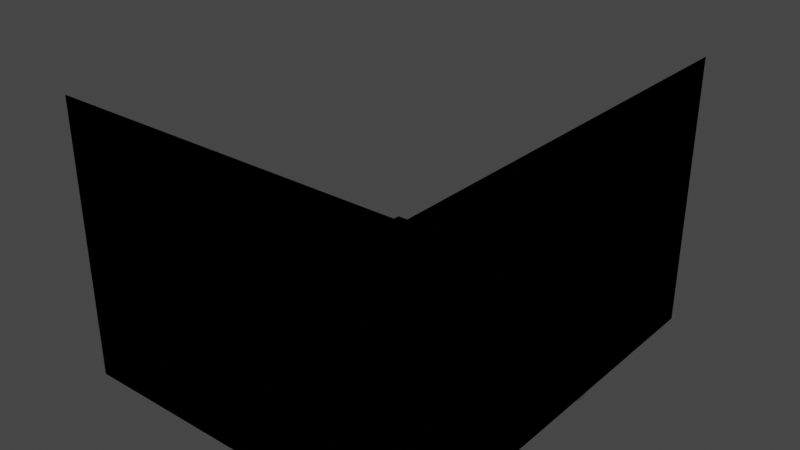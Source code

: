 # Source: room.blend  (saved by Blender 3.3.6; exported with 4.5.12 LTS)
import bpy
from mathutils import Matrix  # noqa: F401  (used for matrix-valued properties, if any)

bpy.ops.wm.read_factory_settings(use_empty=True)
scene = bpy.context.scene
scene.name = 'Scene'

# ---- collections
col_collection = bpy.data.collections.new('Collection'); scene.collection.children.link(col_collection)

# ---- materials (node trees are filled in below, after node groups)
mat_material = bpy.data.materials.new('Material')
mat_material.alpha_threshold = 0.0
mat_material.use_transparent_shadow = False
mat_material.roughness = 0.5
mat_material.line_color = (0.0, 0.0, 0.0, 1.0)

# ---- material node trees
mat_material.use_nodes = True; mat_material.node_tree.nodes.clear()
_N = mat_material.node_tree.nodes; _L = mat_material.node_tree.links
n0 = _N.new('ShaderNodeOutputMaterial'); n0.name = 'Material Output'; n0.location = (300, 300)
n1 = _N.new('ShaderNodeBsdfPrincipled'); n1.name = 'Principled BSDF'; n1.location = (10, 300)
n1.distribution = 'GGX'
n1.subsurface_method = 'RANDOM_WALK_SKIN'
n1.inputs[3].default_value = 1.45
n1.inputs[27].default_value = (0.0, 0.0, 0.0, 1.0)
n1.inputs[28].default_value = 1.0
_L.new(n1.outputs[0], n0.inputs[0])
n0.is_active_output = True

# ---- world
world_world = bpy.data.worlds.new('World'); scene.world = world_world
world_world.use_nodes = True; world_world.node_tree.nodes.clear()
_N = world_world.node_tree.nodes; _L = world_world.node_tree.links
n0 = _N.new('ShaderNodeOutputWorld'); n0.name = 'World Output'; n0.location = (300, 300)
n1 = _N.new('ShaderNodeBackground'); n1.name = 'Background'; n1.location = (10, 300)
n1.inputs[0].default_value = (0.05088, 0.05088, 0.05088, 1.0)
_L.new(n1.outputs[0], n0.inputs[0])
n0.is_active_output = True
world_world.color = (0.05088, 0.05088, 0.05088)
world_world.use_sun_shadow = False
world_world.sun_shadow_jitter_overblur = 0.0

# ---- lights
light_point = bpy.data.lights.new('Point', 'POINT')
light_point.color = (1.0, 0.9059, 0.5066)
light_point.transmission_factor = 0.0
light_point.energy = 597.2
light_point.shadow_soft_size = 0.25
light_point.shadow_maximum_resolution = 0.006
light_point.use_absolute_resolution = True
light_point_001 = bpy.data.lights.new('Point.001', 'POINT')
light_point_001.color = (1.0, 0.9059, 0.5066)
light_point_001.transmission_factor = 0.0
light_point_001.energy = 597.2
light_point_001.shadow_soft_size = 0.25
light_point_001.shadow_maximum_resolution = 0.006
light_point_001.use_absolute_resolution = True

# ---- meshes
me_cube = bpy.data.meshes.new('Cube')
me_cube.from_pydata([(2.039, 2.854, 3.392), (2.039, 2.854, -0.003742), (2.039, -2.39, 3.392), (2.039, -2.39, -0.003742), (-2.385, 2.854, -0.003742), (-2.385, -2.39, 3.392), (-2.385, -2.39, -0.003742), (-2.385, 2.854, -0.003742), (-2.385, -2.39, -0.003742), (2.039, 2.854, -0.003742), (2.039, 2.854, 3.392), (-2.385, -2.39, 3.392), (2.039, -2.39, 3.392), (2.039, -2.39, -0.003742), (-2.385, -2.39, -0.003742), (-2.385, -2.39, 3.392), (2.039, -2.39, 3.392), (2.039, -2.39, -0.003742)], [], [(3, 6, 5, 2), (4, 6, 3, 1), (1, 3, 2, 0), (13, 12, 16, 17), (7, 9, 13, 8), (9, 10, 12, 13), (0, 2, 12, 10), (1, 0, 10, 9), (6, 4, 7, 8), (2, 5, 11, 12), (5, 6, 8, 11), (4, 1, 9, 7), (17, 16, 15, 14), (8, 13, 17, 14), (12, 11, 15, 16), (11, 8, 14, 15)])
_uv = me_cube.uv_layers.new(name='UVMap')
_uv.uv.foreach_set('vector', [0.375, 0.75, 0.375, 1.0, 0.625, 1.0, 0.625, 0.75, 0.125, 0.5, 0.125, 0.75, 0.375, 0.75, 0.375, 0.5, 0.375, 0.5, 0.375, 0.75, 0.625, 0.75, 0.625, 0.5, 0.375, 0.75, 0.625, 0.75, 0.625, 0.75, 0.375, 0.75, 0.125, 0.5, 0.375, 0.5, 0.375, 0.75, 0.125, 0.75, 0.375, 0.5, 0.625, 0.5, 0.625, 0.75, 0.375, 0.75, 0.625, 0.5, 0.625, 0.75, 0.625, 0.75, 0.625, 0.5, 0.375, 0.5, 0.625, 0.5, 0.625, 0.5, 0.375, 0.5, 0.125, 0.75, 0.125, 0.5, 0.125, 0.5, 0.125, 0.75, 0.625, 0.75, 0.625, 1.0, 0.625, 1.0, 0.625, 0.75, 0.625, 1.0, 0.375, 1.0, 0.375, 1.0, 0.625, 1.0, 0.125, 0.5, 0.375, 0.5, 0.375, 0.5, 0.125, 0.5, 0.375, 0.75, 0.625, 0.75, 0.625, 1.0, 0.375, 1.0, 0.125, 0.75, 0.375, 0.75, 0.375, 0.75, 0.125, 0.75, 0.625, 0.75, 0.625, 1.0, 0.625, 1.0, 0.625, 0.75, 0.625, 1.0, 0.375, 1.0, 0.375, 1.0, 0.625, 1.0])
me_cube.materials.append(mat_material)
me_cube.use_mirror_vertex_groups = False
me_cube.update()
me_cube_001 = bpy.data.meshes.new('Cube.001')
me_cube_001.from_pydata([(-0.4369, 0.04478, -0.5468), (-0.4369, 0.04478, 0.4545), (-0.4369, 1.136, -0.5468), (-0.4369, 1.136, 0.4545), (0.654, 0.04478, -0.5468), (0.654, 0.04478, 0.4545), (0.654, 1.136, -0.5468), (0.654, 1.136, 0.4545), (-0.4369, 0.04478, -0.03655), (-0.4369, 1.136, -0.03655), (0.654, 1.136, -0.03655), (0.654, 0.04478, -0.03655), (-0.4369, 1.136, -0.1133), (0.654, 1.136, -0.1133), (0.654, 0.04478, -0.1133), (-0.4369, 0.04478, -0.1133), (-0.3278, 0.1525, -0.1085), (-0.3278, 0.1525, -0.04129), (0.5449, 0.1525, -0.04129), (0.5449, 1.028, -0.04129), (-0.3278, 1.028, -0.04129), (-0.3278, 1.028, -0.1085), (0.5449, 1.028, -0.1085), (0.5449, 0.1525, -0.1085), (-0.4369, 0.04478, 0.1929), (-0.4369, 1.136, 0.1929), (0.654, 1.136, 0.1929), (0.654, 0.04478, 0.1929), (-0.4369, 1.136, 0.2577), (0.654, 1.136, 0.2577), (0.654, 0.04478, 0.2577), (-0.4369, 0.04478, 0.2577), (-0.4369, 1.136, -0.2987), (0.654, 1.136, -0.2987), (0.654, 0.04478, -0.2987), (-0.4369, 0.04478, -0.2987), (-0.4369, 1.136, -0.3671), (0.654, 1.136, -0.3671), (0.654, 0.04478, -0.3671), (-0.4369, 0.04478, -0.3671), (-0.4369, 0.8484, -0.5468), (-0.4369, 0.8484, 0.4545), (0.654, 0.8484, -0.5468), (0.654, 0.8484, 0.4545), (0.654, 0.8484, -0.03655), (-0.4369, 0.8484, -0.03655), (-0.4369, 0.8484, -0.1133), (0.654, 0.8484, -0.1133), (0.5449, 0.7974, -0.04129), (-0.3278, 0.7974, -0.04129), (-0.3278, 0.7974, -0.1085), (0.5449, 0.7974, -0.1085), (0.654, 0.8484, 0.1929), (-0.4369, 0.8484, 0.1929), (-0.4369, 0.8484, 0.2577), (0.654, 0.8484, 0.2577), (0.654, 0.8484, -0.2987), (-0.4369, 0.8484, -0.2987), (-0.4369, 0.8484, -0.3671), (0.654, 0.8484, -0.3671), (-0.4369, 0.7916, -0.5468), (0.654, 0.7916, 0.4545), (0.654, 0.7916, -0.03655), (0.654, 0.7916, -0.1133), (0.5449, 0.7518, -0.04129), (0.5449, 0.7518, -0.1085), (0.654, 0.7916, 0.1929), (0.654, 0.7916, 0.2577), (0.654, 0.7916, -0.2987), (0.654, 0.7916, -0.3671), (-0.4369, 0.7916, 0.4545), (0.654, 0.7916, -0.5468), (-0.4369, 0.7916, -0.03655), (-0.4369, 0.7916, -0.1133), (-0.3278, 0.7518, -0.04129), (-0.3278, 0.7518, -0.1085), (-0.4369, 0.7916, 0.1929), (-0.4369, 0.7916, 0.2577), (-0.4369, 0.7916, -0.2987), (-0.4369, 0.7916, -0.3671), (-0.4369, 0.3034, -0.5468), (0.654, 0.3034, 0.4545), (0.654, 0.3034, -0.03655), (0.654, 0.3034, -0.1133), (0.5449, 0.36, -0.04129), (0.5449, 0.36, -0.1085), (0.654, 0.3034, 0.1929), (0.654, 0.3034, 0.2577), (0.654, 0.3034, -0.2987), (0.654, 0.3034, -0.3671), (-0.4369, 0.3034, 0.4545), (0.654, 0.3034, -0.5468), (-0.4369, 0.3034, -0.03655), (-0.4369, 0.3034, -0.1133), (-0.3278, 0.36, -0.04129), (-0.3278, 0.36, -0.1085), (-0.4369, 0.3034, 0.1929), (-0.4369, 0.3034, 0.2577), (-0.4369, 0.3034, -0.2987), (-0.4369, 0.3034, -0.3671), (-0.4369, 0.3613, 0.4545), (0.654, 0.3613, -0.5468), (-0.4369, 0.3613, -0.03655), (-0.4369, 0.3613, -0.1133), (-0.3278, 0.4065, -0.04129), (-0.3278, 0.4065, -0.1085), (-0.4369, 0.3613, 0.1929), (-0.4369, 0.3613, 0.2577), (-0.4369, 0.3613, -0.2987), (-0.4369, 0.3613, -0.3671), (-0.4369, 0.3613, -0.5468), (0.654, 0.3613, 0.4545), (0.654, 0.3613, -0.03655), (0.654, 0.3613, -0.1133), (0.5449, 0.4065, -0.04129), (0.5449, 0.4065, -0.1085), (0.654, 0.3613, 0.1929), (0.654, 0.3613, 0.2577), (0.654, 0.3613, -0.2987), (0.654, 0.3613, -0.3671), (-0.4718, 0.7916, 0.1929), (-0.4718, 0.8484, 0.1929), (-0.4718, 0.7916, 0.2577), (-0.4718, 0.8484, 0.2577), (-0.4718, 0.7916, -0.2987), (-0.4718, 0.8484, -0.2987), (-0.4718, 0.7916, -0.3671), (-0.4718, 0.8484, -0.3671), (-0.4718, 0.3034, -0.2987), (-0.4718, 0.3034, -0.3671), (-0.4718, 0.3034, 0.1929), (-0.4718, 0.3034, 0.2577), (-0.4718, 0.3613, 0.1929), (-0.4718, 0.3613, 0.2577), (-0.4718, 0.3613, -0.2987), (-0.4718, 0.3613, -0.3671), (-0.5044, 0.7916, 0.1929), (-0.5044, 0.8484, 0.1929), (-0.5044, 0.7916, 0.2577), (-0.5044, 0.8484, 0.2577), (-0.5044, 0.7916, -0.2987), (-0.5044, 0.8484, -0.2987), (-0.5044, 0.7916, -0.3671), (-0.5044, 0.8484, -0.3671), (-0.5044, 0.3034, -0.2987), (-0.5044, 0.3034, -0.3671), (-0.5044, 0.3034, 0.1929), (-0.5044, 0.3034, 0.2577), (-0.5044, 0.3613, 0.1929), (-0.5044, 0.3613, 0.2577), (-0.5044, 0.3613, -0.2987), (-0.5044, 0.3613, -0.3671), (-0.4718, 0.7914, 0.1929), (-0.4718, 0.7914, 0.2577), (-0.5044, 0.7914, 0.1929), (-0.5044, 0.7914, 0.2577), (-0.4718, 0.7931, -0.2987), (-0.4718, 0.7931, -0.3671), (-0.5044, 0.7931, -0.2987), (-0.5044, 0.7931, -0.3671), (-0.2604, 1.136, -0.5468), (-0.2604, 1.136, 0.4545), (-0.2604, 0.04478, -0.5468), (-0.2604, 0.04478, 0.4545), (-0.2604, 0.04478, -0.03655), (-0.2604, 1.136, -0.03655), (-0.2604, 1.136, -0.1133), (-0.2604, 0.04478, -0.1133), (-0.1866, 0.1525, -0.04129), (-0.1866, 1.028, -0.04129), (-0.1866, 1.028, -0.1085), (-0.1866, 0.1525, -0.1085), (-0.2604, 0.04478, 0.1929), (-0.2604, 1.136, 0.1929), (-0.2604, 1.136, 0.2577), (-0.2604, 0.04478, 0.2577), (-0.2604, 0.04478, -0.2987), (-0.2604, 1.136, -0.2987), (-0.2604, 1.136, -0.3671), (-0.2604, 0.04478, -0.3671), (-0.2604, 0.8484, 0.4545), (-0.2604, 0.8484, -0.5468), (-0.2604, 0.7916, 0.4545), (-0.2604, 0.7916, -0.5468), (-0.2604, 0.3034, 0.4545), (-0.2604, 0.3034, -0.5468), (-0.2604, 0.3613, -0.5468), (-0.2604, 0.3613, 0.4545), (0.5036, 1.136, 0.4545), (0.5036, 0.04478, -0.5468), (0.5036, 1.136, -0.03655), (0.5036, 1.136, -0.1133), (0.4246, 1.028, -0.04129), (0.4246, 1.028, -0.1085), (0.5036, 1.136, 0.1929), (0.5036, 1.136, 0.2577), (0.5036, 1.136, -0.2987), (0.5036, 1.136, -0.3671), (0.5036, 0.8484, 0.4545), (0.5036, 0.7916, 0.4545), (0.5036, 0.3034, 0.4545), (0.5036, 0.3613, 0.4545), (0.5036, 1.136, -0.5468), (0.5036, 0.04478, 0.4545), (0.5036, 0.04478, -0.03655), (0.5036, 0.04478, -0.1133), (0.4246, 0.1525, -0.04129), (0.4246, 0.1525, -0.1085), (0.5036, 0.04478, 0.1929), (0.5036, 0.04478, 0.2577), (0.5036, 0.04478, -0.2987), (0.5036, 0.04478, -0.3671), (0.5036, 0.8484, -0.5468), (0.5036, 0.7916, -0.5468), (0.5036, 0.3034, -0.5468), (0.5036, 0.3613, -0.5468), (0.3945, 1.136, -0.5468), (0.3945, 0.04478, 0.4545), (0.3945, 0.04478, -0.03655), (0.3945, 0.04478, -0.1133), (0.3373, 0.1525, -0.04129), (0.3373, 0.1525, -0.1085), (0.3945, 0.04478, 0.1929), (0.3945, 0.04478, 0.2577), (0.3945, 0.04478, -0.2987), (0.3945, 0.04478, -0.3671), (0.3945, 0.8484, -0.5468), (0.3945, 0.7916, -0.5468), (0.3945, 0.3034, -0.5468), (0.3945, 0.3613, -0.5468), (0.3945, 1.136, 0.4545), (0.3945, 0.04478, -0.5468), (0.3945, 1.136, -0.03655), (0.3945, 1.136, -0.1133), (0.3373, 1.028, -0.04129), (0.3373, 1.028, -0.1085), (0.3945, 1.136, 0.1929), (0.3945, 1.136, 0.2577), (0.3945, 1.136, -0.2987), (0.3945, 1.136, -0.3671), (0.3945, 0.8484, 0.4545), (0.3945, 0.7916, 0.4545), (0.3945, 0.3034, 0.4545), (0.3945, 0.3613, 0.4545), (-0.124, 1.136, -0.5468), (-0.124, 0.04478, 0.4545), (-0.124, 0.04478, -0.03655), (-0.124, 0.04478, -0.1133), (-0.07749, 0.1525, -0.04129), (-0.07749, 0.1525, -0.1085), (-0.124, 0.04478, 0.1929), (-0.124, 0.04478, 0.2577), (-0.124, 0.04478, -0.2987), (-0.124, 0.04478, -0.3671), (-0.124, 0.8484, -0.5468), (-0.124, 0.7916, -0.5468), (-0.124, 0.3034, -0.5468), (-0.124, 0.3613, -0.5468), (-0.124, 1.136, 0.4545), (-0.124, 0.04478, -0.5468), (-0.124, 1.136, -0.03655), (-0.124, 1.136, -0.1133), (-0.07749, 1.028, -0.04129), (-0.07749, 1.028, -0.1085), (-0.124, 1.136, 0.1929), (-0.124, 1.136, 0.2577), (-0.124, 1.136, -0.2987), (-0.124, 1.136, -0.3671), (-0.124, 0.8484, 0.4545), (-0.124, 0.7916, 0.4545), (-0.124, 0.3034, 0.4545), (-0.124, 0.3613, 0.4545), (-0.124, 0.8484, -0.688), (-0.2604, 0.8484, -0.688), (-0.124, 0.7916, -0.688), (-0.2604, 0.7916, -0.688), (-0.124, 0.3034, -0.688), (-0.2604, 0.3034, -0.688), (-0.124, 0.3613, -0.688), (-0.2604, 0.3613, -0.688), (0.5036, 0.3613, -0.688), (0.5036, 0.3034, -0.688), (0.5036, 0.8484, -0.688), (0.5036, 0.7916, -0.688), (0.3945, 0.8484, -0.688), (0.3945, 0.7916, -0.688), (0.3945, 0.3034, -0.688), (0.3945, 0.3613, -0.688)], [], [(53, 41, 3, 25), (194, 188, 7, 26), (86, 81, 5, 27), (172, 163, 1, 24), (214, 91, 4, 189), (184, 90, 1, 163), (45, 9, 20, 49), (166, 12, 21, 170), (164, 8, 17, 168), (205, 14, 23, 207), (57, 46, 12, 32), (196, 191, 13, 33), (88, 83, 14, 34), (176, 167, 15, 35), (171, 168, 17, 16), (85, 84, 18, 23), (193, 192, 19, 22), (50, 49, 20, 21), (82, 11, 18, 84), (47, 13, 22, 51), (93, 15, 16, 95), (190, 10, 19, 192), (175, 172, 24, 31), (87, 86, 27, 30), (195, 194, 26, 29), (54, 53, 25, 28), (45, 54, 28, 9), (190, 195, 29, 10), (82, 87, 30, 11), (164, 175, 31, 8), (179, 176, 35, 39), (89, 88, 34, 38), (197, 196, 33, 37), (58, 57, 32, 36), (40, 58, 36, 2), (202, 197, 37, 6), (91, 89, 38, 4), (162, 179, 39, 0), (6, 37, 59, 42), (60, 79, 58, 40), (77, 76, 120, 122), (37, 33, 56, 59), (10, 29, 55, 44), (72, 77, 54, 45), (76, 53, 121, 120), (29, 26, 52, 55), (12, 46, 50, 21), (63, 47, 51, 65), (10, 44, 48, 19), (75, 74, 49, 50), (22, 19, 48, 51), (33, 13, 47, 56), (78, 73, 46, 57), (72, 45, 49, 74), (161, 3, 41, 180), (202, 6, 42, 212), (26, 7, 43, 52), (76, 70, 41, 53), (106, 100, 70, 76), (102, 72, 74, 104), (108, 103, 73, 78), (105, 104, 74, 75), (113, 63, 65, 115), (107, 106, 76, 77), (102, 107, 77, 72), (109, 108, 78, 79), (110, 109, 79, 60), (42, 59, 69, 71), (59, 56, 68, 69), (44, 55, 67, 62), (55, 52, 66, 67), (46, 73, 75, 50), (44, 62, 64, 48), (51, 48, 64, 65), (56, 47, 63, 68), (180, 41, 70, 182), (212, 42, 71, 213), (52, 43, 61, 66), (0, 39, 99, 80), (39, 35, 98, 99), (8, 31, 97, 92), (31, 24, 96, 97), (14, 83, 85, 23), (16, 17, 94, 95), (35, 15, 93, 98), (8, 92, 94, 17), (24, 1, 90, 96), (101, 119, 89, 91), (119, 118, 88, 89), (112, 117, 87, 82), (117, 116, 86, 87), (103, 93, 95, 105), (112, 82, 84, 114), (115, 114, 84, 85), (118, 113, 83, 88), (187, 100, 90, 184), (215, 101, 91, 214), (116, 111, 81, 86), (66, 61, 111, 116), (213, 71, 101, 215), (182, 70, 100, 187), (68, 63, 113, 118), (65, 64, 114, 115), (62, 112, 114, 64), (73, 103, 105, 75), (67, 66, 116, 117), (62, 67, 117, 112), (69, 68, 118, 119), (71, 69, 119, 101), (80, 99, 109, 110), (99, 98, 128, 129), (92, 97, 107, 102), (108, 109, 135, 134), (83, 113, 115, 85), (95, 94, 104, 105), (98, 93, 103, 108), (92, 102, 104, 94), (96, 90, 100, 106), (129, 128, 144, 145), (149, 148, 154, 155), (120, 121, 137, 136), (126, 124, 140, 142), (106, 107, 133, 132), (54, 77, 122, 123), (97, 96, 130, 131), (57, 58, 127, 125), (96, 106, 132, 130), (79, 78, 124, 126), (107, 97, 131, 133), (98, 108, 134, 128), (78, 57, 125, 124), (109, 99, 129, 135), (58, 79, 126, 127), (53, 54, 123, 121), (142, 140, 141, 143), (138, 136, 137, 139), (145, 144, 150, 151), (147, 146, 148, 149), (123, 122, 138, 139), (131, 130, 146, 147), (124, 125, 141, 140), (130, 132, 148, 146), (127, 126, 142, 143), (133, 131, 147, 149), (125, 127, 143, 141), (128, 134, 150, 144), (121, 123, 139, 137), (135, 129, 145, 151), (122, 120, 136, 138), (134, 135, 157, 156), (152, 153, 155, 154), (133, 149, 155, 153), (132, 133, 153, 152), (148, 132, 152, 154), (156, 157, 159, 158), (135, 151, 159, 157), (151, 150, 158, 159), (150, 134, 156, 158), (269, 182, 187, 271), (60, 183, 186, 110), (110, 186, 185, 80), (271, 187, 184, 270), (40, 181, 183, 60), (268, 180, 182, 269), (2, 160, 181, 40), (258, 161, 180, 268), (259, 253, 179, 162), (2, 36, 178, 160), (36, 32, 177, 178), (253, 252, 176, 179), (246, 251, 175, 164), (9, 28, 174, 165), (28, 25, 173, 174), (251, 250, 172, 175), (9, 165, 169, 20), (21, 20, 169, 170), (249, 248, 168, 171), (252, 247, 167, 176), (32, 12, 166, 177), (15, 167, 171, 16), (246, 164, 168, 248), (261, 166, 170, 263), (270, 184, 163, 245), (80, 185, 162, 0), (250, 245, 163, 172), (25, 3, 161, 173), (27, 5, 203, 208), (81, 200, 203, 5), (13, 191, 193, 22), (11, 204, 206, 18), (34, 14, 205, 210), (23, 18, 206, 207), (30, 27, 208, 209), (11, 30, 209, 204), (38, 34, 210, 211), (4, 38, 211, 189), (7, 188, 198, 43), (43, 198, 199, 61), (111, 201, 200, 81), (61, 199, 201, 111), (227, 213, 215, 229), (227, 226, 284, 285), (215, 214, 281, 280), (216, 202, 212, 226), (216, 239, 197, 202), (239, 238, 196, 197), (232, 237, 195, 190), (237, 236, 194, 195), (232, 190, 192, 234), (235, 234, 192, 193), (238, 233, 191, 196), (219, 205, 207, 221), (228, 214, 189, 231), (236, 230, 188, 194), (264, 258, 230, 236), (256, 228, 231, 259), (247, 219, 221, 249), (266, 261, 233, 238), (263, 262, 234, 235), (260, 232, 234, 262), (265, 264, 236, 237), (260, 265, 237, 232), (267, 266, 238, 239), (244, 267, 239, 216), (244, 216, 226, 254), (254, 226, 227, 255), (257, 229, 228, 256), (255, 227, 229, 257), (208, 203, 217, 222), (200, 242, 217, 203), (191, 233, 235, 193), (204, 218, 220, 206), (210, 205, 219, 224), (207, 206, 220, 221), (209, 208, 222, 223), (204, 209, 223, 218), (211, 210, 224, 225), (189, 211, 225, 231), (188, 230, 240, 198), (198, 240, 241, 199), (201, 243, 242, 200), (199, 241, 243, 201), (183, 255, 257, 186), (256, 185, 277, 276), (183, 181, 273, 275), (160, 244, 254, 181), (160, 178, 267, 244), (178, 177, 266, 267), (165, 174, 265, 260), (174, 173, 264, 265), (165, 260, 262, 169), (170, 169, 262, 263), (177, 166, 261, 266), (167, 247, 249, 171), (185, 256, 259, 162), (173, 161, 258, 264), (222, 217, 245, 250), (242, 270, 245, 217), (233, 261, 263, 235), (218, 246, 248, 220), (224, 219, 247, 252), (221, 220, 248, 249), (223, 222, 250, 251), (218, 223, 251, 246), (225, 224, 252, 253), (231, 225, 253, 259), (230, 258, 268, 240), (240, 268, 269, 241), (243, 271, 270, 242), (241, 269, 271, 243), (287, 280, 281, 286), (284, 282, 283, 285), (279, 278, 276, 277), (273, 272, 274, 275), (226, 212, 282, 284), (186, 257, 278, 279), (212, 213, 283, 282), (228, 229, 287, 286), (257, 256, 276, 278), (213, 227, 285, 283), (254, 255, 274, 272), (214, 228, 286, 281), (181, 254, 272, 273), (229, 215, 280, 287), (185, 186, 279, 277), (255, 183, 275, 274)])
_uv = me_cube_001.uv_layers.new(name='UVMap')
_uv.uv.foreach_set('vector', [0.6003, 0.1842, 0.625, 0.1842, 0.625, 0.25, 0.6003, 0.25, 0.6003, 0.4655, 0.625, 0.4655, 0.625, 0.5, 0.6003, 0.5, 0.6003, 0.6907, 0.625, 0.6907, 0.625, 0.75, 0.6003, 0.75, 0.6003, 0.9596, 0.625, 0.9596, 0.625, 1.0, 0.6003, 1.0, 0.3405, 0.6907, 0.375, 0.6907, 0.375, 0.75, 0.3405, 0.75, 0.8346, 0.6907, 0.875, 0.6907, 0.875, 0.75, 0.8346, 0.75, 0.5375, 0.1842, 0.5375, 0.25, 0.5375, 0.25, 0.5375, 0.1842, 0.4481, 0.2904, 0.4481, 0.25, 0.4481, 0.25, 0.4481, 0.2904, 0.5375, 0.9596, 0.5375, 1.0, 0.5375, 1.0, 0.5375, 0.9596, 0.4481, 0.7845, 0.4481, 0.75, 0.4481, 0.75, 0.4481, 0.7845, 0.4238, 0.1842, 0.4481, 0.1842, 0.4481, 0.25, 0.4238, 0.25, 0.4238, 0.4655, 0.4481, 0.4655, 0.4481, 0.5, 0.4238, 0.5, 0.4238, 0.6907, 0.4481, 0.6907, 0.4481, 0.75, 0.4238, 0.75, 0.4238, 0.9596, 0.4481, 0.9596, 0.4481, 1.0, 0.4238, 1.0, 0.4481, 0.9596, 0.5375, 0.9596, 0.5375, 1.0, 0.4481, 1.0, 0.4481, 0.6907, 0.5375, 0.6907, 0.5375, 0.75, 0.4481, 0.75, 0.4481, 0.4655, 0.5375, 0.4655, 0.5375, 0.5, 0.4481, 0.5, 0.4481, 0.1842, 0.5375, 0.1842, 0.5375, 0.25, 0.4481, 0.25, 0.5375, 0.6907, 0.5375, 0.75, 0.5375, 0.75, 0.5375, 0.6907, 0.4481, 0.5658, 0.4481, 0.5, 0.4481, 0.5, 0.4481, 0.5658, 0.4481, 0.05926, 0.4481, 0.0, 0.4481, 0.0, 0.4481, 0.05926, 0.5375, 0.4655, 0.5375, 0.5, 0.5375, 0.5, 0.5375, 0.4655, 0.568, 0.9596, 0.6003, 0.9596, 0.6003, 1.0, 0.568, 1.0, 0.568, 0.6907, 0.6003, 0.6907, 0.6003, 0.75, 0.568, 0.75, 0.568, 0.4655, 0.6003, 0.4655, 0.6003, 0.5, 0.568, 0.5, 0.568, 0.1842, 0.6003, 0.1842, 0.6003, 0.25, 0.568, 0.25, 0.5375, 0.1842, 0.568, 0.1842, 0.568, 0.25, 0.5375, 0.25, 0.5375, 0.4655, 0.568, 0.4655, 0.568, 0.5, 0.5375, 0.5, 0.5375, 0.6907, 0.568, 0.6907, 0.568, 0.75, 0.5375, 0.75, 0.5375, 0.9596, 0.568, 0.9596, 0.568, 1.0, 0.5375, 1.0, 0.3983, 0.9596, 0.4238, 0.9596, 0.4238, 1.0, 0.3983, 1.0, 0.3983, 0.6907, 0.4238, 0.6907, 0.4238, 0.75, 0.3983, 0.75, 0.3983, 0.4655, 0.4238, 0.4655, 0.4238, 0.5, 0.3983, 0.5, 0.3983, 0.1842, 0.4238, 0.1842, 0.4238, 0.25, 0.3983, 0.25, 0.375, 0.1842, 0.3983, 0.1842, 0.3983, 0.25, 0.375, 0.25, 0.375, 0.4655, 0.3983, 0.4655, 0.3983, 0.5, 0.375, 0.5, 0.375, 0.6907, 0.3983, 0.6907, 0.3983, 0.75, 0.375, 0.75, 0.375, 0.9596, 0.3983, 0.9596, 0.3983, 1.0, 0.375, 1.0, 0.375, 0.5, 0.3983, 0.5, 0.3983, 0.5658, 0.375, 0.5658, 0.375, 0.1711, 0.3983, 0.1711, 0.3983, 0.1842, 0.375, 0.1842, 0.568, 0.1711, 0.6003, 0.1711, 0.6003, 0.1711, 0.568, 0.1711, 0.3983, 0.5, 0.4238, 0.5, 0.4238, 0.5658, 0.3983, 0.5658, 0.5375, 0.5, 0.568, 0.5, 0.568, 0.5658, 0.5375, 0.5658, 0.5375, 0.1711, 0.568, 0.1711, 0.568, 0.1842, 0.5375, 0.1842, 0.6003, 0.1711, 0.6003, 0.1842, 0.6003, 0.1842, 0.6003, 0.1711, 0.568, 0.5, 0.6003, 0.5, 0.6003, 0.5658, 0.568, 0.5658, 0.4481, 0.25, 0.4481, 0.1842, 0.4481, 0.1842, 0.4481, 0.25, 0.4481, 0.5789, 0.4481, 0.5658, 0.4481, 0.5658, 0.4481, 0.5789, 0.5375, 0.5, 0.5375, 0.5658, 0.5375, 0.5658, 0.5375, 0.5, 0.4481, 0.1711, 0.5375, 0.1711, 0.5375, 0.1842, 0.4481, 0.1842, 0.4481, 0.5, 0.5375, 0.5, 0.5375, 0.5658, 0.4481, 0.5658, 0.4238, 0.5, 0.4481, 0.5, 0.4481, 0.5658, 0.4238, 0.5658, 0.4238, 0.1711, 0.4481, 0.1711, 0.4481, 0.1842, 0.4238, 0.1842, 0.5375, 0.1711, 0.5375, 0.1842, 0.5375, 0.1842, 0.5375, 0.1711, 0.8346, 0.5, 0.875, 0.5, 0.875, 0.5658, 0.8346, 0.5658, 0.3405, 0.5, 0.375, 0.5, 0.375, 0.5658, 0.3405, 0.5658, 0.6003, 0.5, 0.625, 0.5, 0.625, 0.5658, 0.6003, 0.5658, 0.6003, 0.1711, 0.625, 0.1711, 0.625, 0.1842, 0.6003, 0.1842, 0.6003, 0.07253, 0.625, 0.07253, 0.625, 0.1711, 0.6003, 0.1711, 0.5375, 0.07253, 0.5375, 0.1711, 0.5375, 0.1711, 0.5375, 0.07253, 0.4238, 0.07253, 0.4481, 0.07253, 0.4481, 0.1711, 0.4238, 0.1711, 0.4481, 0.07253, 0.5375, 0.07253, 0.5375, 0.1711, 0.4481, 0.1711, 0.4481, 0.6775, 0.4481, 0.5789, 0.4481, 0.5789, 0.4481, 0.6775, 0.568, 0.07253, 0.6003, 0.07253, 0.6003, 0.1711, 0.568, 0.1711, 0.5375, 0.07253, 0.568, 0.07253, 0.568, 0.1711, 0.5375, 0.1711, 0.3983, 0.07253, 0.4238, 0.07253, 0.4238, 0.1711, 0.3983, 0.1711, 0.375, 0.07253, 0.3983, 0.07253, 0.3983, 0.1711, 0.375, 0.1711, 0.375, 0.5658, 0.3983, 0.5658, 0.3983, 0.5789, 0.375, 0.5789, 0.3983, 0.5658, 0.4238, 0.5658, 0.4238, 0.5789, 0.3983, 0.5789, 0.5375, 0.5658, 0.568, 0.5658, 0.568, 0.5789, 0.5375, 0.5789, 0.568, 0.5658, 0.6003, 0.5658, 0.6003, 0.5789, 0.568, 0.5789, 0.4481, 0.1842, 0.4481, 0.1711, 0.4481, 0.1711, 0.4481, 0.1842, 0.5375, 0.5658, 0.5375, 0.5789, 0.5375, 0.5789, 0.5375, 0.5658, 0.4481, 0.5658, 0.5375, 0.5658, 0.5375, 0.5789, 0.4481, 0.5789, 0.4238, 0.5658, 0.4481, 0.5658, 0.4481, 0.5789, 0.4238, 0.5789, 0.8346, 0.5658, 0.875, 0.5658, 0.875, 0.5789, 0.8346, 0.5789, 0.3405, 0.5658, 0.375, 0.5658, 0.375, 0.5789, 0.3405, 0.5789, 0.6003, 0.5658, 0.625, 0.5658, 0.625, 0.5789, 0.6003, 0.5789, 0.375, 0.0, 0.3983, 0.0, 0.3983, 0.05926, 0.375, 0.05926, 0.3983, 0.0, 0.4238, 0.0, 0.4238, 0.05926, 0.3983, 0.05926, 0.5375, 0.0, 0.568, 0.0, 0.568, 0.05926, 0.5375, 0.05926, 0.568, 0.0, 0.6003, 0.0, 0.6003, 0.05926, 0.568, 0.05926, 0.4481, 0.75, 0.4481, 0.6907, 0.4481, 0.6907, 0.4481, 0.75, 0.4481, 0.0, 0.5375, 0.0, 0.5375, 0.05926, 0.4481, 0.05926, 0.4238, 0.0, 0.4481, 0.0, 0.4481, 0.05926, 0.4238, 0.05926, 0.5375, 0.0, 0.5375, 0.05926, 0.5375, 0.05926, 0.5375, 0.0, 0.6003, 0.0, 0.625, 0.0, 0.625, 0.05926, 0.6003, 0.05926, 0.375, 0.6775, 0.3983, 0.6775, 0.3983, 0.6907, 0.375, 0.6907, 0.3983, 0.6775, 0.4238, 0.6775, 0.4238, 0.6907, 0.3983, 0.6907, 0.5375, 0.6775, 0.568, 0.6775, 0.568, 0.6907, 0.5375, 0.6907, 0.568, 0.6775, 0.6003, 0.6775, 0.6003, 0.6907, 0.568, 0.6907, 0.4481, 0.07253, 0.4481, 0.05926, 0.4481, 0.05926, 0.4481, 0.07253, 0.5375, 0.6775, 0.5375, 0.6907, 0.5375, 0.6907, 0.5375, 0.6775, 0.4481, 0.6775, 0.5375, 0.6775, 0.5375, 0.6907, 0.4481, 0.6907, 0.4238, 0.6775, 0.4481, 0.6775, 0.4481, 0.6907, 0.4238, 0.6907, 0.8346, 0.6775, 0.875, 0.6775, 0.875, 0.6907, 0.8346, 0.6907, 0.3405, 0.6775, 0.375, 0.6775, 0.375, 0.6907, 0.3405, 0.6907, 0.6003, 0.6775, 0.625, 0.6775, 0.625, 0.6907, 0.6003, 0.6907, 0.6003, 0.5789, 0.625, 0.5789, 0.625, 0.6775, 0.6003, 0.6775, 0.3405, 0.5789, 0.375, 0.5789, 0.375, 0.6775, 0.3405, 0.6775, 0.8346, 0.5789, 0.875, 0.5789, 0.875, 0.6775, 0.8346, 0.6775, 0.4238, 0.5789, 0.4481, 0.5789, 0.4481, 0.6775, 0.4238, 0.6775, 0.4481, 0.5789, 0.5375, 0.5789, 0.5375, 0.6775, 0.4481, 0.6775, 0.5375, 0.5789, 0.5375, 0.6775, 0.5375, 0.6775, 0.5375, 0.5789, 0.4481, 0.1711, 0.4481, 0.07253, 0.4481, 0.07253, 0.4481, 0.1711, 0.568, 0.5789, 0.6003, 0.5789, 0.6003, 0.6775, 0.568, 0.6775, 0.5375, 0.5789, 0.568, 0.5789, 0.568, 0.6775, 0.5375, 0.6775, 0.3983, 0.5789, 0.4238, 0.5789, 0.4238, 0.6775, 0.3983, 0.6775, 0.375, 0.5789, 0.3983, 0.5789, 0.3983, 0.6775, 0.375, 0.6775, 0.375, 0.05926, 0.3983, 0.05926, 0.3983, 0.07253, 0.375, 0.07253, 0.3983, 0.05926, 0.4238, 0.05926, 0.4238, 0.05926, 0.3983, 0.05926, 0.5375, 0.05926, 0.568, 0.05926, 0.568, 0.07253, 0.5375, 0.07253, 0.4238, 0.07253, 0.3983, 0.07253, 0.3983, 0.07253, 0.4238, 0.07253, 0.4481, 0.6907, 0.4481, 0.6775, 0.4481, 0.6775, 0.4481, 0.6907, 0.4481, 0.05926, 0.5375, 0.05926, 0.5375, 0.07253, 0.4481, 0.07253, 0.4238, 0.05926, 0.4481, 0.05926, 0.4481, 0.07253, 0.4238, 0.07253, 0.5375, 0.05926, 0.5375, 0.07253, 0.5375, 0.07253, 0.5375, 0.05926, 0.6003, 0.05926, 0.625, 0.05926, 0.625, 0.07253, 0.6003, 0.07253, 0.3983, 0.05926, 0.4238, 0.05926, 0.4238, 0.05926, 0.3983, 0.05926, 0.568, 0.07253, 0.6003, 0.07253, 0.6003, 0.07253, 0.568, 0.07253, 0.6003, 0.1711, 0.6003, 0.1842, 0.6003, 0.1842, 0.6003, 0.1711, 0.3983, 0.1711, 0.4238, 0.1711, 0.4238, 0.1711, 0.3983, 0.1711, 0.6003, 0.07253, 0.568, 0.07253, 0.568, 0.07253, 0.6003, 0.07253, 0.568, 0.1842, 0.568, 0.1711, 0.568, 0.1711, 0.568, 0.1842, 0.568, 0.05926, 0.6003, 0.05926, 0.6003, 0.05926, 0.568, 0.05926, 0.4238, 0.1842, 0.3983, 0.1842, 0.3983, 0.1842, 0.4238, 0.1842, 0.6003, 0.05926, 0.6003, 0.07253, 0.6003, 0.07253, 0.6003, 0.05926, 0.3983, 0.1711, 0.4238, 0.1711, 0.4238, 0.1711, 0.3983, 0.1711, 0.568, 0.07253, 0.568, 0.05926, 0.568, 0.05926, 0.568, 0.07253, 0.4238, 0.05926, 0.4238, 0.07253, 0.4238, 0.07253, 0.4238, 0.05926, 0.4238, 0.1711, 0.4238, 0.1842, 0.4238, 0.1842, 0.4238, 0.1711, 0.3983, 0.07253, 0.3983, 0.05926, 0.3983, 0.05926, 0.3983, 0.07253, 0.3983, 0.1842, 0.3983, 0.1711, 0.3983, 0.1711, 0.3983, 0.1842, 0.6003, 0.1842, 0.568, 0.1842, 0.568, 0.1842, 0.6003, 0.1842, 0.3983, 0.1711, 0.4238, 0.1711, 0.4238, 0.1842, 0.3983, 0.1842, 0.568, 0.1711, 0.6003, 0.1711, 0.6003, 0.1842, 0.568, 0.1842, 0.3983, 0.05926, 0.4238, 0.05926, 0.4238, 0.07253, 0.3983, 0.07253, 0.568, 0.05926, 0.6003, 0.05926, 0.6003, 0.07253, 0.568, 0.07253, 0.568, 0.1842, 0.568, 0.1711, 0.568, 0.1711, 0.568, 0.1842, 0.568, 0.05926, 0.6003, 0.05926, 0.6003, 0.05926, 0.568, 0.05926, 0.4238, 0.1711, 0.4238, 0.1842, 0.4238, 0.1842, 0.4238, 0.1711, 0.6003, 0.05926, 0.6003, 0.07253, 0.6003, 0.07253, 0.6003, 0.05926, 0.3983, 0.1842, 0.3983, 0.1711, 0.3983, 0.1711, 0.3983, 0.1842, 0.568, 0.07253, 0.568, 0.05926, 0.568, 0.05926, 0.568, 0.07253, 0.4238, 0.1842, 0.3983, 0.1842, 0.3983, 0.1842, 0.4238, 0.1842, 0.4238, 0.05926, 0.4238, 0.07253, 0.4238, 0.07253, 0.4238, 0.05926, 0.6003, 0.1842, 0.568, 0.1842, 0.568, 0.1842, 0.6003, 0.1842, 0.3983, 0.07253, 0.3983, 0.05926, 0.3983, 0.05926, 0.3983, 0.07253, 0.568, 0.1711, 0.6003, 0.1711, 0.6003, 0.1711, 0.568, 0.1711, 0.4238, 0.07253, 0.3983, 0.07253, 0.3983, 0.07253, 0.4238, 0.07253, 0.6003, 0.07253, 0.568, 0.07253, 0.568, 0.07253, 0.6003, 0.07253, 0.568, 0.07253, 0.568, 0.07253, 0.568, 0.07253, 0.568, 0.07253, 0.6003, 0.07253, 0.568, 0.07253, 0.568, 0.07253, 0.6003, 0.07253, 0.6003, 0.07253, 0.6003, 0.07253, 0.6003, 0.07253, 0.6003, 0.07253, 0.4238, 0.07253, 0.3983, 0.07253, 0.3983, 0.07253, 0.4238, 0.07253, 0.3983, 0.07253, 0.3983, 0.07253, 0.3983, 0.07253, 0.3983, 0.07253, 0.3983, 0.07253, 0.4238, 0.07253, 0.4238, 0.07253, 0.3983, 0.07253, 0.4238, 0.07253, 0.4238, 0.07253, 0.4238, 0.07253, 0.4238, 0.07253, 0.8033, 0.5789, 0.8346, 0.5789, 0.8346, 0.6775, 0.8033, 0.6775, 0.125, 0.5789, 0.1654, 0.5789, 0.1654, 0.6775, 0.125, 0.6775, 0.125, 0.6775, 0.1654, 0.6775, 0.1654, 0.6907, 0.125, 0.6907, 0.8033, 0.6775, 0.8346, 0.6775, 0.8346, 0.6907, 0.8033, 0.6907, 0.125, 0.5658, 0.1654, 0.5658, 0.1654, 0.5789, 0.125, 0.5789, 0.8033, 0.5658, 0.8346, 0.5658, 0.8346, 0.5789, 0.8033, 0.5789, 0.125, 0.5, 0.1654, 0.5, 0.1654, 0.5658, 0.125, 0.5658, 0.8033, 0.5, 0.8346, 0.5, 0.8346, 0.5658, 0.8033, 0.5658, 0.375, 0.9283, 0.3983, 0.9283, 0.3983, 0.9596, 0.375, 0.9596, 0.375, 0.25, 0.3983, 0.25, 0.3983, 0.2904, 0.375, 0.2904, 0.3983, 0.25, 0.4238, 0.25, 0.4238, 0.2904, 0.3983, 0.2904, 0.3983, 0.9283, 0.4238, 0.9283, 0.4238, 0.9596, 0.3983, 0.9596, 0.5375, 0.9283, 0.568, 0.9283, 0.568, 0.9596, 0.5375, 0.9596, 0.5375, 0.25, 0.568, 0.25, 0.568, 0.2904, 0.5375, 0.2904, 0.568, 0.25, 0.6003, 0.25, 0.6003, 0.2904, 0.568, 0.2904, 0.568, 0.9283, 0.6003, 0.9283, 0.6003, 0.9596, 0.568, 0.9596, 0.5375, 0.25, 0.5375, 0.2904, 0.5375, 0.2904, 0.5375, 0.25, 0.4481, 0.25, 0.5375, 0.25, 0.5375, 0.2904, 0.4481, 0.2904, 0.4481, 0.9283, 0.5375, 0.9283, 0.5375, 0.9596, 0.4481, 0.9596, 0.4238, 0.9283, 0.4481, 0.9283, 0.4481, 0.9596, 0.4238, 0.9596, 0.4238, 0.25, 0.4481, 0.25, 0.4481, 0.2904, 0.4238, 0.2904, 0.4481, 1.0, 0.4481, 0.9596, 0.4481, 0.9596, 0.4481, 1.0, 0.5375, 0.9283, 0.5375, 0.9596, 0.5375, 0.9596, 0.5375, 0.9283, 0.4481, 0.3217, 0.4481, 0.2904, 0.4481, 0.2904, 0.4481, 0.3217, 0.8033, 0.6907, 0.8346, 0.6907, 0.8346, 0.75, 0.8033, 0.75, 0.125, 0.6907, 0.1654, 0.6907, 0.1654, 0.75, 0.125, 0.75, 0.6003, 0.9283, 0.625, 0.9283, 0.625, 0.9596, 0.6003, 0.9596, 0.6003, 0.25, 0.625, 0.25, 0.625, 0.2904, 0.6003, 0.2904, 0.6003, 0.75, 0.625, 0.75, 0.625, 0.7845, 0.6003, 0.7845, 0.625, 0.6907, 0.6595, 0.6907, 0.6595, 0.75, 0.625, 0.75, 0.4481, 0.5, 0.4481, 0.4655, 0.4481, 0.4655, 0.4481, 0.5, 0.5375, 0.75, 0.5375, 0.7845, 0.5375, 0.7845, 0.5375, 0.75, 0.4238, 0.75, 0.4481, 0.75, 0.4481, 0.7845, 0.4238, 0.7845, 0.4481, 0.75, 0.5375, 0.75, 0.5375, 0.7845, 0.4481, 0.7845, 0.568, 0.75, 0.6003, 0.75, 0.6003, 0.7845, 0.568, 0.7845, 0.5375, 0.75, 0.568, 0.75, 0.568, 0.7845, 0.5375, 0.7845, 0.3983, 0.75, 0.4238, 0.75, 0.4238, 0.7845, 0.3983, 0.7845, 0.375, 0.75, 0.3983, 0.75, 0.3983, 0.7845, 0.375, 0.7845, 0.625, 0.5, 0.6595, 0.5, 0.6595, 0.5658, 0.625, 0.5658, 0.625, 0.5658, 0.6595, 0.5658, 0.6595, 0.5789, 0.625, 0.5789, 0.625, 0.6775, 0.6595, 0.6775, 0.6595, 0.6907, 0.625, 0.6907, 0.625, 0.5789, 0.6595, 0.5789, 0.6595, 0.6775, 0.625, 0.6775, 0.3155, 0.5789, 0.3405, 0.5789, 0.3405, 0.6775, 0.3155, 0.6775, 0.3155, 0.5789, 0.3155, 0.5658, 0.3155, 0.5658, 0.3155, 0.5789, 0.3405, 0.6775, 0.3405, 0.6907, 0.3405, 0.6907, 0.3405, 0.6775, 0.3155, 0.5, 0.3405, 0.5, 0.3405, 0.5658, 0.3155, 0.5658, 0.375, 0.4405, 0.3983, 0.4405, 0.3983, 0.4655, 0.375, 0.4655, 0.3983, 0.4405, 0.4238, 0.4405, 0.4238, 0.4655, 0.3983, 0.4655, 0.5375, 0.4405, 0.568, 0.4405, 0.568, 0.4655, 0.5375, 0.4655, 0.568, 0.4405, 0.6003, 0.4405, 0.6003, 0.4655, 0.568, 0.4655, 0.5375, 0.4405, 0.5375, 0.4655, 0.5375, 0.4655, 0.5375, 0.4405, 0.4481, 0.4405, 0.5375, 0.4405, 0.5375, 0.4655, 0.4481, 0.4655, 0.4238, 0.4405, 0.4481, 0.4405, 0.4481, 0.4655, 0.4238, 0.4655, 0.4481, 0.8095, 0.4481, 0.7845, 0.4481, 0.7845, 0.4481, 0.8095, 0.3155, 0.6907, 0.3405, 0.6907, 0.3405, 0.75, 0.3155, 0.75, 0.6003, 0.4405, 0.625, 0.4405, 0.625, 0.4655, 0.6003, 0.4655, 0.6003, 0.3217, 0.625, 0.3217, 0.625, 0.4405, 0.6003, 0.4405, 0.1967, 0.6907, 0.3155, 0.6907, 0.3155, 0.75, 0.1967, 0.75, 0.4481, 0.9283, 0.4481, 0.8095, 0.4481, 0.8095, 0.4481, 0.9283, 0.4238, 0.3217, 0.4481, 0.3217, 0.4481, 0.4405, 0.4238, 0.4405, 0.4481, 0.3217, 0.5375, 0.3217, 0.5375, 0.4405, 0.4481, 0.4405, 0.5375, 0.3217, 0.5375, 0.4405, 0.5375, 0.4405, 0.5375, 0.3217, 0.568, 0.3217, 0.6003, 0.3217, 0.6003, 0.4405, 0.568, 0.4405, 0.5375, 0.3217, 0.568, 0.3217, 0.568, 0.4405, 0.5375, 0.4405, 0.3983, 0.3217, 0.4238, 0.3217, 0.4238, 0.4405, 0.3983, 0.4405, 0.375, 0.3217, 0.3983, 0.3217, 0.3983, 0.4405, 0.375, 0.4405, 0.1967, 0.5, 0.3155, 0.5, 0.3155, 0.5658, 0.1967, 0.5658, 0.1967, 0.5658, 0.3155, 0.5658, 0.3155, 0.5789, 0.1967, 0.5789, 0.1967, 0.6775, 0.3155, 0.6775, 0.3155, 0.6907, 0.1967, 0.6907, 0.1967, 0.5789, 0.3155, 0.5789, 0.3155, 0.6775, 0.1967, 0.6775, 0.6003, 0.7845, 0.625, 0.7845, 0.625, 0.8095, 0.6003, 0.8095, 0.6595, 0.6907, 0.6845, 0.6907, 0.6845, 0.75, 0.6595, 0.75, 0.4481, 0.4655, 0.4481, 0.4405, 0.4481, 0.4405, 0.4481, 0.4655, 0.5375, 0.7845, 0.5375, 0.8095, 0.5375, 0.8095, 0.5375, 0.7845, 0.4238, 0.7845, 0.4481, 0.7845, 0.4481, 0.8095, 0.4238, 0.8095, 0.4481, 0.7845, 0.5375, 0.7845, 0.5375, 0.8095, 0.4481, 0.8095, 0.568, 0.7845, 0.6003, 0.7845, 0.6003, 0.8095, 0.568, 0.8095, 0.5375, 0.7845, 0.568, 0.7845, 0.568, 0.8095, 0.5375, 0.8095, 0.3983, 0.7845, 0.4238, 0.7845, 0.4238, 0.8095, 0.3983, 0.8095, 0.375, 0.7845, 0.3983, 0.7845, 0.3983, 0.8095, 0.375, 0.8095, 0.6595, 0.5, 0.6845, 0.5, 0.6845, 0.5658, 0.6595, 0.5658, 0.6595, 0.5658, 0.6845, 0.5658, 0.6845, 0.5789, 0.6595, 0.5789, 0.6595, 0.6775, 0.6845, 0.6775, 0.6845, 0.6907, 0.6595, 0.6907, 0.6595, 0.5789, 0.6845, 0.5789, 0.6845, 0.6775, 0.6595, 0.6775, 0.1654, 0.5789, 0.1967, 0.5789, 0.1967, 0.6775, 0.1654, 0.6775, 0.1967, 0.6907, 0.1654, 0.6907, 0.1654, 0.6907, 0.1967, 0.6907, 0.1654, 0.5789, 0.1654, 0.5658, 0.1654, 0.5658, 0.1654, 0.5789, 0.1654, 0.5, 0.1967, 0.5, 0.1967, 0.5658, 0.1654, 0.5658, 0.375, 0.2904, 0.3983, 0.2904, 0.3983, 0.3217, 0.375, 0.3217, 0.3983, 0.2904, 0.4238, 0.2904, 0.4238, 0.3217, 0.3983, 0.3217, 0.5375, 0.2904, 0.568, 0.2904, 0.568, 0.3217, 0.5375, 0.3217, 0.568, 0.2904, 0.6003, 0.2904, 0.6003, 0.3217, 0.568, 0.3217, 0.5375, 0.2904, 0.5375, 0.3217, 0.5375, 0.3217, 0.5375, 0.2904, 0.4481, 0.2904, 0.5375, 0.2904, 0.5375, 0.3217, 0.4481, 0.3217, 0.4238, 0.2904, 0.4481, 0.2904, 0.4481, 0.3217, 0.4238, 0.3217, 0.4481, 0.9596, 0.4481, 0.9283, 0.4481, 0.9283, 0.4481, 0.9596, 0.1654, 0.6907, 0.1967, 0.6907, 0.1967, 0.75, 0.1654, 0.75, 0.6003, 0.2904, 0.625, 0.2904, 0.625, 0.3217, 0.6003, 0.3217, 0.6003, 0.8095, 0.625, 0.8095, 0.625, 0.9283, 0.6003, 0.9283, 0.6845, 0.6907, 0.8033, 0.6907, 0.8033, 0.75, 0.6845, 0.75, 0.4481, 0.4405, 0.4481, 0.3217, 0.4481, 0.3217, 0.4481, 0.4405, 0.5375, 0.8095, 0.5375, 0.9283, 0.5375, 0.9283, 0.5375, 0.8095, 0.4238, 0.8095, 0.4481, 0.8095, 0.4481, 0.9283, 0.4238, 0.9283, 0.4481, 0.8095, 0.5375, 0.8095, 0.5375, 0.9283, 0.4481, 0.9283, 0.568, 0.8095, 0.6003, 0.8095, 0.6003, 0.9283, 0.568, 0.9283, 0.5375, 0.8095, 0.568, 0.8095, 0.568, 0.9283, 0.5375, 0.9283, 0.3983, 0.8095, 0.4238, 0.8095, 0.4238, 0.9283, 0.3983, 0.9283, 0.375, 0.8095, 0.3983, 0.8095, 0.3983, 0.9283, 0.375, 0.9283, 0.6845, 0.5, 0.8033, 0.5, 0.8033, 0.5658, 0.6845, 0.5658, 0.6845, 0.5658, 0.8033, 0.5658, 0.8033, 0.5789, 0.6845, 0.5789, 0.6845, 0.6775, 0.8033, 0.6775, 0.8033, 0.6907, 0.6845, 0.6907, 0.6845, 0.5789, 0.8033, 0.5789, 0.8033, 0.6775, 0.6845, 0.6775, 0.3155, 0.6775, 0.3405, 0.6775, 0.3405, 0.6907, 0.3155, 0.6907, 0.3155, 0.5658, 0.3405, 0.5658, 0.3405, 0.5789, 0.3155, 0.5789, 0.1654, 0.6775, 0.1967, 0.6775, 0.1967, 0.6907, 0.1654, 0.6907, 0.1654, 0.5658, 0.1967, 0.5658, 0.1967, 0.5789, 0.1654, 0.5789, 0.3155, 0.5658, 0.3405, 0.5658, 0.3405, 0.5658, 0.3155, 0.5658, 0.1654, 0.6775, 0.1967, 0.6775, 0.1967, 0.6775, 0.1654, 0.6775, 0.3405, 0.5658, 0.3405, 0.5789, 0.3405, 0.5789, 0.3405, 0.5658, 0.3155, 0.6907, 0.3155, 0.6775, 0.3155, 0.6775, 0.3155, 0.6907, 0.1967, 0.6775, 0.1967, 0.6907, 0.1967, 0.6907, 0.1967, 0.6775, 0.3405, 0.5789, 0.3155, 0.5789, 0.3155, 0.5789, 0.3405, 0.5789, 0.1967, 0.5658, 0.1967, 0.5789, 0.1967, 0.5789, 0.1967, 0.5658, 0.3405, 0.6907, 0.3155, 0.6907, 0.3155, 0.6907, 0.3405, 0.6907, 0.1654, 0.5658, 0.1967, 0.5658, 0.1967, 0.5658, 0.1654, 0.5658, 0.3155, 0.6775, 0.3405, 0.6775, 0.3405, 0.6775, 0.3155, 0.6775, 0.1654, 0.6907, 0.1654, 0.6775, 0.1654, 0.6775, 0.1654, 0.6907, 0.1967, 0.5789, 0.1654, 0.5789, 0.1654, 0.5789, 0.1967, 0.5789])
me_cube_001.update()
me_cube_002 = bpy.data.meshes.new('Cube.002')
me_cube_002.from_pydata([(-0.4369, 0.04478, -0.5468), (-0.4369, 0.04478, 0.4545), (-0.4369, 1.136, -0.5468), (-0.4369, 1.136, 0.4545), (0.654, 0.04478, -0.5468), (0.654, 0.04478, 0.4545), (0.654, 1.136, -0.5468), (0.654, 1.136, 0.4545), (-0.4369, 0.04478, -0.03655), (-0.4369, 1.136, -0.03655), (0.654, 1.136, -0.03655), (0.654, 0.04478, -0.03655), (-0.4369, 1.136, -0.1133), (0.654, 1.136, -0.1133), (0.654, 0.04478, -0.1133), (-0.4369, 0.04478, -0.1133), (-0.3278, 0.1525, -0.1085), (-0.3278, 0.1525, -0.04129), (0.5449, 0.1525, -0.04129), (0.5449, 1.028, -0.04129), (-0.3278, 1.028, -0.04129), (-0.3278, 1.028, -0.1085), (0.5449, 1.028, -0.1085), (0.5449, 0.1525, -0.1085), (-0.4369, 0.04478, 0.1929), (-0.4369, 1.136, 0.1929), (0.654, 1.136, 0.1929), (0.654, 0.04478, 0.1929), (-0.4369, 1.136, 0.2577), (0.654, 1.136, 0.2577), (0.654, 0.04478, 0.2577), (-0.4369, 0.04478, 0.2577), (-0.4369, 1.136, -0.2987), (0.654, 1.136, -0.2987), (0.654, 0.04478, -0.2987), (-0.4369, 0.04478, -0.2987), (-0.4369, 1.136, -0.3671), (0.654, 1.136, -0.3671), (0.654, 0.04478, -0.3671), (-0.4369, 0.04478, -0.3671), (-0.4369, 0.8484, -0.5468), (-0.4369, 0.8484, 0.4545), (0.654, 0.8484, -0.5468), (0.654, 0.8484, 0.4545), (0.654, 0.8484, -0.03655), (-0.4369, 0.8484, -0.03655), (-0.4369, 0.8484, -0.1133), (0.654, 0.8484, -0.1133), (0.5449, 0.7974, -0.04129), (-0.3278, 0.7974, -0.04129), (-0.3278, 0.7974, -0.1085), (0.5449, 0.7974, -0.1085), (0.654, 0.8484, 0.1929), (-0.4369, 0.8484, 0.1929), (-0.4369, 0.8484, 0.2577), (0.654, 0.8484, 0.2577), (0.654, 0.8484, -0.2987), (-0.4369, 0.8484, -0.2987), (-0.4369, 0.8484, -0.3671), (0.654, 0.8484, -0.3671), (-0.4369, 0.7916, -0.5468), (0.654, 0.7916, 0.4545), (0.654, 0.7916, -0.03655), (0.654, 0.7916, -0.1133), (0.5449, 0.7518, -0.04129), (0.5449, 0.7518, -0.1085), (0.654, 0.7916, 0.1929), (0.654, 0.7916, 0.2577), (0.654, 0.7916, -0.2987), (0.654, 0.7916, -0.3671), (-0.4369, 0.7916, 0.4545), (0.654, 0.7916, -0.5468), (-0.4369, 0.7916, -0.03655), (-0.4369, 0.7916, -0.1133), (-0.3278, 0.7518, -0.04129), (-0.3278, 0.7518, -0.1085), (-0.4369, 0.7916, 0.1929), (-0.4369, 0.7916, 0.2577), (-0.4369, 0.7916, -0.2987), (-0.4369, 0.7916, -0.3671), (-0.4369, 0.3034, -0.5468), (0.654, 0.3034, 0.4545), (0.654, 0.3034, -0.03655), (0.654, 0.3034, -0.1133), (0.5449, 0.36, -0.04129), (0.5449, 0.36, -0.1085), (0.654, 0.3034, 0.1929), (0.654, 0.3034, 0.2577), (0.654, 0.3034, -0.2987), (0.654, 0.3034, -0.3671), (-0.4369, 0.3034, 0.4545), (0.654, 0.3034, -0.5468), (-0.4369, 0.3034, -0.03655), (-0.4369, 0.3034, -0.1133), (-0.3278, 0.36, -0.04129), (-0.3278, 0.36, -0.1085), (-0.4369, 0.3034, 0.1929), (-0.4369, 0.3034, 0.2577), (-0.4369, 0.3034, -0.2987), (-0.4369, 0.3034, -0.3671), (-0.4369, 0.3613, 0.4545), (0.654, 0.3613, -0.5468), (-0.4369, 0.3613, -0.03655), (-0.4369, 0.3613, -0.1133), (-0.3278, 0.4065, -0.04129), (-0.3278, 0.4065, -0.1085), (-0.4369, 0.3613, 0.1929), (-0.4369, 0.3613, 0.2577), (-0.4369, 0.3613, -0.2987), (-0.4369, 0.3613, -0.3671), (-0.4369, 0.3613, -0.5468), (0.654, 0.3613, 0.4545), (0.654, 0.3613, -0.03655), (0.654, 0.3613, -0.1133), (0.5449, 0.4065, -0.04129), (0.5449, 0.4065, -0.1085), (0.654, 0.3613, 0.1929), (0.654, 0.3613, 0.2577), (0.654, 0.3613, -0.2987), (0.654, 0.3613, -0.3671), (-0.4718, 0.7916, 0.1929), (-0.4718, 0.8484, 0.1929), (-0.4718, 0.7916, 0.2577), (-0.4718, 0.8484, 0.2577), (-0.4718, 0.7916, -0.2987), (-0.4718, 0.8484, -0.2987), (-0.4718, 0.7916, -0.3671), (-0.4718, 0.8484, -0.3671), (-0.4718, 0.3034, -0.2987), (-0.4718, 0.3034, -0.3671), (-0.4718, 0.3034, 0.1929), (-0.4718, 0.3034, 0.2577), (-0.4718, 0.3613, 0.1929), (-0.4718, 0.3613, 0.2577), (-0.4718, 0.3613, -0.2987), (-0.4718, 0.3613, -0.3671), (-0.5044, 0.7916, 0.1929), (-0.5044, 0.8484, 0.1929), (-0.5044, 0.7916, 0.2577), (-0.5044, 0.8484, 0.2577), (-0.5044, 0.7916, -0.2987), (-0.5044, 0.8484, -0.2987), (-0.5044, 0.7916, -0.3671), (-0.5044, 0.8484, -0.3671), (-0.5044, 0.3034, -0.2987), (-0.5044, 0.3034, -0.3671), (-0.5044, 0.3034, 0.1929), (-0.5044, 0.3034, 0.2577), (-0.5044, 0.3613, 0.1929), (-0.5044, 0.3613, 0.2577), (-0.5044, 0.3613, -0.2987), (-0.5044, 0.3613, -0.3671), (-0.4718, 0.7914, 0.1929), (-0.4718, 0.7914, 0.2577), (-0.5044, 0.7914, 0.1929), (-0.5044, 0.7914, 0.2577), (-0.4718, 0.7931, -0.2987), (-0.4718, 0.7931, -0.3671), (-0.5044, 0.7931, -0.2987), (-0.5044, 0.7931, -0.3671), (-0.2604, 1.136, -0.5468), (-0.2604, 1.136, 0.4545), (-0.2604, 0.04478, -0.5468), (-0.2604, 0.04478, 0.4545), (-0.2604, 0.04478, -0.03655), (-0.2604, 1.136, -0.03655), (-0.2604, 1.136, -0.1133), (-0.2604, 0.04478, -0.1133), (-0.1866, 0.1525, -0.04129), (-0.1866, 1.028, -0.04129), (-0.1866, 1.028, -0.1085), (-0.1866, 0.1525, -0.1085), (-0.2604, 0.04478, 0.1929), (-0.2604, 1.136, 0.1929), (-0.2604, 1.136, 0.2577), (-0.2604, 0.04478, 0.2577), (-0.2604, 0.04478, -0.2987), (-0.2604, 1.136, -0.2987), (-0.2604, 1.136, -0.3671), (-0.2604, 0.04478, -0.3671), (-0.2604, 0.8484, 0.4545), (-0.2604, 0.8484, -0.5468), (-0.2604, 0.7916, 0.4545), (-0.2604, 0.7916, -0.5468), (-0.2604, 0.3034, 0.4545), (-0.2604, 0.3034, -0.5468), (-0.2604, 0.3613, -0.5468), (-0.2604, 0.3613, 0.4545), (0.5036, 1.136, 0.4545), (0.5036, 0.04478, -0.5468), (0.5036, 1.136, -0.03655), (0.5036, 1.136, -0.1133), (0.4246, 1.028, -0.04129), (0.4246, 1.028, -0.1085), (0.5036, 1.136, 0.1929), (0.5036, 1.136, 0.2577), (0.5036, 1.136, -0.2987), (0.5036, 1.136, -0.3671), (0.5036, 0.8484, 0.4545), (0.5036, 0.7916, 0.4545), (0.5036, 0.3034, 0.4545), (0.5036, 0.3613, 0.4545), (0.5036, 1.136, -0.5468), (0.5036, 0.04478, 0.4545), (0.5036, 0.04478, -0.03655), (0.5036, 0.04478, -0.1133), (0.4246, 0.1525, -0.04129), (0.4246, 0.1525, -0.1085), (0.5036, 0.04478, 0.1929), (0.5036, 0.04478, 0.2577), (0.5036, 0.04478, -0.2987), (0.5036, 0.04478, -0.3671), (0.5036, 0.8484, -0.5468), (0.5036, 0.7916, -0.5468), (0.5036, 0.3034, -0.5468), (0.5036, 0.3613, -0.5468), (0.3945, 1.136, -0.5468), (0.3945, 0.04478, 0.4545), (0.3945, 0.04478, -0.03655), (0.3945, 0.04478, -0.1133), (0.3373, 0.1525, -0.04129), (0.3373, 0.1525, -0.1085), (0.3945, 0.04478, 0.1929), (0.3945, 0.04478, 0.2577), (0.3945, 0.04478, -0.2987), (0.3945, 0.04478, -0.3671), (0.3945, 0.8484, -0.5468), (0.3945, 0.7916, -0.5468), (0.3945, 0.3034, -0.5468), (0.3945, 0.3613, -0.5468), (0.3945, 1.136, 0.4545), (0.3945, 0.04478, -0.5468), (0.3945, 1.136, -0.03655), (0.3945, 1.136, -0.1133), (0.3373, 1.028, -0.04129), (0.3373, 1.028, -0.1085), (0.3945, 1.136, 0.1929), (0.3945, 1.136, 0.2577), (0.3945, 1.136, -0.2987), (0.3945, 1.136, -0.3671), (0.3945, 0.8484, 0.4545), (0.3945, 0.7916, 0.4545), (0.3945, 0.3034, 0.4545), (0.3945, 0.3613, 0.4545), (-0.124, 1.136, -0.5468), (-0.124, 0.04478, 0.4545), (-0.124, 0.04478, -0.03655), (-0.124, 0.04478, -0.1133), (-0.07749, 0.1525, -0.04129), (-0.07749, 0.1525, -0.1085), (-0.124, 0.04478, 0.1929), (-0.124, 0.04478, 0.2577), (-0.124, 0.04478, -0.2987), (-0.124, 0.04478, -0.3671), (-0.124, 0.8484, -0.5468), (-0.124, 0.7916, -0.5468), (-0.124, 0.3034, -0.5468), (-0.124, 0.3613, -0.5468), (-0.124, 1.136, 0.4545), (-0.124, 0.04478, -0.5468), (-0.124, 1.136, -0.03655), (-0.124, 1.136, -0.1133), (-0.07749, 1.028, -0.04129), (-0.07749, 1.028, -0.1085), (-0.124, 1.136, 0.1929), (-0.124, 1.136, 0.2577), (-0.124, 1.136, -0.2987), (-0.124, 1.136, -0.3671), (-0.124, 0.8484, 0.4545), (-0.124, 0.7916, 0.4545), (-0.124, 0.3034, 0.4545), (-0.124, 0.3613, 0.4545), (-0.124, 0.8484, -0.688), (-0.2604, 0.8484, -0.688), (-0.124, 0.7916, -0.688), (-0.2604, 0.7916, -0.688), (-0.124, 0.3034, -0.688), (-0.2604, 0.3034, -0.688), (-0.124, 0.3613, -0.688), (-0.2604, 0.3613, -0.688), (0.5036, 0.3613, -0.688), (0.5036, 0.3034, -0.688), (0.5036, 0.8484, -0.688), (0.5036, 0.7916, -0.688), (0.3945, 0.8484, -0.688), (0.3945, 0.7916, -0.688), (0.3945, 0.3034, -0.688), (0.3945, 0.3613, -0.688)], [], [(53, 41, 3, 25), (194, 188, 7, 26), (86, 81, 5, 27), (172, 163, 1, 24), (214, 91, 4, 189), (184, 90, 1, 163), (45, 9, 20, 49), (166, 12, 21, 170), (164, 8, 17, 168), (205, 14, 23, 207), (57, 46, 12, 32), (196, 191, 13, 33), (88, 83, 14, 34), (176, 167, 15, 35), (171, 168, 17, 16), (85, 84, 18, 23), (193, 192, 19, 22), (50, 49, 20, 21), (82, 11, 18, 84), (47, 13, 22, 51), (93, 15, 16, 95), (190, 10, 19, 192), (175, 172, 24, 31), (87, 86, 27, 30), (195, 194, 26, 29), (54, 53, 25, 28), (45, 54, 28, 9), (190, 195, 29, 10), (82, 87, 30, 11), (164, 175, 31, 8), (179, 176, 35, 39), (89, 88, 34, 38), (197, 196, 33, 37), (58, 57, 32, 36), (40, 58, 36, 2), (202, 197, 37, 6), (91, 89, 38, 4), (162, 179, 39, 0), (6, 37, 59, 42), (60, 79, 58, 40), (77, 76, 120, 122), (37, 33, 56, 59), (10, 29, 55, 44), (72, 77, 54, 45), (76, 53, 121, 120), (29, 26, 52, 55), (12, 46, 50, 21), (63, 47, 51, 65), (10, 44, 48, 19), (75, 74, 49, 50), (22, 19, 48, 51), (33, 13, 47, 56), (78, 73, 46, 57), (72, 45, 49, 74), (161, 3, 41, 180), (202, 6, 42, 212), (26, 7, 43, 52), (76, 70, 41, 53), (106, 100, 70, 76), (102, 72, 74, 104), (108, 103, 73, 78), (105, 104, 74, 75), (113, 63, 65, 115), (107, 106, 76, 77), (102, 107, 77, 72), (109, 108, 78, 79), (110, 109, 79, 60), (42, 59, 69, 71), (59, 56, 68, 69), (44, 55, 67, 62), (55, 52, 66, 67), (46, 73, 75, 50), (44, 62, 64, 48), (51, 48, 64, 65), (56, 47, 63, 68), (180, 41, 70, 182), (212, 42, 71, 213), (52, 43, 61, 66), (0, 39, 99, 80), (39, 35, 98, 99), (8, 31, 97, 92), (31, 24, 96, 97), (14, 83, 85, 23), (16, 17, 94, 95), (35, 15, 93, 98), (8, 92, 94, 17), (24, 1, 90, 96), (101, 119, 89, 91), (119, 118, 88, 89), (112, 117, 87, 82), (117, 116, 86, 87), (103, 93, 95, 105), (112, 82, 84, 114), (115, 114, 84, 85), (118, 113, 83, 88), (187, 100, 90, 184), (215, 101, 91, 214), (116, 111, 81, 86), (66, 61, 111, 116), (213, 71, 101, 215), (182, 70, 100, 187), (68, 63, 113, 118), (65, 64, 114, 115), (62, 112, 114, 64), (73, 103, 105, 75), (67, 66, 116, 117), (62, 67, 117, 112), (69, 68, 118, 119), (71, 69, 119, 101), (80, 99, 109, 110), (99, 98, 128, 129), (92, 97, 107, 102), (108, 109, 135, 134), (83, 113, 115, 85), (95, 94, 104, 105), (98, 93, 103, 108), (92, 102, 104, 94), (96, 90, 100, 106), (129, 128, 144, 145), (149, 148, 154, 155), (120, 121, 137, 136), (126, 124, 140, 142), (106, 107, 133, 132), (54, 77, 122, 123), (97, 96, 130, 131), (57, 58, 127, 125), (96, 106, 132, 130), (79, 78, 124, 126), (107, 97, 131, 133), (98, 108, 134, 128), (78, 57, 125, 124), (109, 99, 129, 135), (58, 79, 126, 127), (53, 54, 123, 121), (142, 140, 141, 143), (138, 136, 137, 139), (145, 144, 150, 151), (147, 146, 148, 149), (123, 122, 138, 139), (131, 130, 146, 147), (124, 125, 141, 140), (130, 132, 148, 146), (127, 126, 142, 143), (133, 131, 147, 149), (125, 127, 143, 141), (128, 134, 150, 144), (121, 123, 139, 137), (135, 129, 145, 151), (122, 120, 136, 138), (134, 135, 157, 156), (152, 153, 155, 154), (133, 149, 155, 153), (132, 133, 153, 152), (148, 132, 152, 154), (156, 157, 159, 158), (135, 151, 159, 157), (151, 150, 158, 159), (150, 134, 156, 158), (269, 182, 187, 271), (60, 183, 186, 110), (110, 186, 185, 80), (271, 187, 184, 270), (40, 181, 183, 60), (268, 180, 182, 269), (2, 160, 181, 40), (258, 161, 180, 268), (259, 253, 179, 162), (2, 36, 178, 160), (36, 32, 177, 178), (253, 252, 176, 179), (246, 251, 175, 164), (9, 28, 174, 165), (28, 25, 173, 174), (251, 250, 172, 175), (9, 165, 169, 20), (21, 20, 169, 170), (249, 248, 168, 171), (252, 247, 167, 176), (32, 12, 166, 177), (15, 167, 171, 16), (246, 164, 168, 248), (261, 166, 170, 263), (270, 184, 163, 245), (80, 185, 162, 0), (250, 245, 163, 172), (25, 3, 161, 173), (27, 5, 203, 208), (81, 200, 203, 5), (13, 191, 193, 22), (11, 204, 206, 18), (34, 14, 205, 210), (23, 18, 206, 207), (30, 27, 208, 209), (11, 30, 209, 204), (38, 34, 210, 211), (4, 38, 211, 189), (7, 188, 198, 43), (43, 198, 199, 61), (111, 201, 200, 81), (61, 199, 201, 111), (227, 213, 215, 229), (227, 226, 284, 285), (215, 214, 281, 280), (216, 202, 212, 226), (216, 239, 197, 202), (239, 238, 196, 197), (232, 237, 195, 190), (237, 236, 194, 195), (232, 190, 192, 234), (235, 234, 192, 193), (238, 233, 191, 196), (219, 205, 207, 221), (228, 214, 189, 231), (236, 230, 188, 194), (264, 258, 230, 236), (256, 228, 231, 259), (247, 219, 221, 249), (266, 261, 233, 238), (263, 262, 234, 235), (260, 232, 234, 262), (265, 264, 236, 237), (260, 265, 237, 232), (267, 266, 238, 239), (244, 267, 239, 216), (244, 216, 226, 254), (254, 226, 227, 255), (257, 229, 228, 256), (255, 227, 229, 257), (208, 203, 217, 222), (200, 242, 217, 203), (191, 233, 235, 193), (204, 218, 220, 206), (210, 205, 219, 224), (207, 206, 220, 221), (209, 208, 222, 223), (204, 209, 223, 218), (211, 210, 224, 225), (189, 211, 225, 231), (188, 230, 240, 198), (198, 240, 241, 199), (201, 243, 242, 200), (199, 241, 243, 201), (183, 255, 257, 186), (256, 185, 277, 276), (183, 181, 273, 275), (160, 244, 254, 181), (160, 178, 267, 244), (178, 177, 266, 267), (165, 174, 265, 260), (174, 173, 264, 265), (165, 260, 262, 169), (170, 169, 262, 263), (177, 166, 261, 266), (167, 247, 249, 171), (185, 256, 259, 162), (173, 161, 258, 264), (222, 217, 245, 250), (242, 270, 245, 217), (233, 261, 263, 235), (218, 246, 248, 220), (224, 219, 247, 252), (221, 220, 248, 249), (223, 222, 250, 251), (218, 223, 251, 246), (225, 224, 252, 253), (231, 225, 253, 259), (230, 258, 268, 240), (240, 268, 269, 241), (243, 271, 270, 242), (241, 269, 271, 243), (287, 280, 281, 286), (284, 282, 283, 285), (279, 278, 276, 277), (273, 272, 274, 275), (226, 212, 282, 284), (186, 257, 278, 279), (212, 213, 283, 282), (228, 229, 287, 286), (257, 256, 276, 278), (213, 227, 285, 283), (254, 255, 274, 272), (214, 228, 286, 281), (181, 254, 272, 273), (229, 215, 280, 287), (185, 186, 279, 277), (255, 183, 275, 274)])
_uv = me_cube_002.uv_layers.new(name='UVMap')
_uv.uv.foreach_set('vector', [0.6003, 0.1842, 0.625, 0.1842, 0.625, 0.25, 0.6003, 0.25, 0.6003, 0.4655, 0.625, 0.4655, 0.625, 0.5, 0.6003, 0.5, 0.6003, 0.6907, 0.625, 0.6907, 0.625, 0.75, 0.6003, 0.75, 0.6003, 0.9596, 0.625, 0.9596, 0.625, 1.0, 0.6003, 1.0, 0.3405, 0.6907, 0.375, 0.6907, 0.375, 0.75, 0.3405, 0.75, 0.8346, 0.6907, 0.875, 0.6907, 0.875, 0.75, 0.8346, 0.75, 0.5375, 0.1842, 0.5375, 0.25, 0.5375, 0.25, 0.5375, 0.1842, 0.4481, 0.2904, 0.4481, 0.25, 0.4481, 0.25, 0.4481, 0.2904, 0.5375, 0.9596, 0.5375, 1.0, 0.5375, 1.0, 0.5375, 0.9596, 0.4481, 0.7845, 0.4481, 0.75, 0.4481, 0.75, 0.4481, 0.7845, 0.4238, 0.1842, 0.4481, 0.1842, 0.4481, 0.25, 0.4238, 0.25, 0.4238, 0.4655, 0.4481, 0.4655, 0.4481, 0.5, 0.4238, 0.5, 0.4238, 0.6907, 0.4481, 0.6907, 0.4481, 0.75, 0.4238, 0.75, 0.4238, 0.9596, 0.4481, 0.9596, 0.4481, 1.0, 0.4238, 1.0, 0.4481, 0.9596, 0.5375, 0.9596, 0.5375, 1.0, 0.4481, 1.0, 0.4481, 0.6907, 0.5375, 0.6907, 0.5375, 0.75, 0.4481, 0.75, 0.4481, 0.4655, 0.5375, 0.4655, 0.5375, 0.5, 0.4481, 0.5, 0.4481, 0.1842, 0.5375, 0.1842, 0.5375, 0.25, 0.4481, 0.25, 0.5375, 0.6907, 0.5375, 0.75, 0.5375, 0.75, 0.5375, 0.6907, 0.4481, 0.5658, 0.4481, 0.5, 0.4481, 0.5, 0.4481, 0.5658, 0.4481, 0.05926, 0.4481, 0.0, 0.4481, 0.0, 0.4481, 0.05926, 0.5375, 0.4655, 0.5375, 0.5, 0.5375, 0.5, 0.5375, 0.4655, 0.568, 0.9596, 0.6003, 0.9596, 0.6003, 1.0, 0.568, 1.0, 0.568, 0.6907, 0.6003, 0.6907, 0.6003, 0.75, 0.568, 0.75, 0.568, 0.4655, 0.6003, 0.4655, 0.6003, 0.5, 0.568, 0.5, 0.568, 0.1842, 0.6003, 0.1842, 0.6003, 0.25, 0.568, 0.25, 0.5375, 0.1842, 0.568, 0.1842, 0.568, 0.25, 0.5375, 0.25, 0.5375, 0.4655, 0.568, 0.4655, 0.568, 0.5, 0.5375, 0.5, 0.5375, 0.6907, 0.568, 0.6907, 0.568, 0.75, 0.5375, 0.75, 0.5375, 0.9596, 0.568, 0.9596, 0.568, 1.0, 0.5375, 1.0, 0.3983, 0.9596, 0.4238, 0.9596, 0.4238, 1.0, 0.3983, 1.0, 0.3983, 0.6907, 0.4238, 0.6907, 0.4238, 0.75, 0.3983, 0.75, 0.3983, 0.4655, 0.4238, 0.4655, 0.4238, 0.5, 0.3983, 0.5, 0.3983, 0.1842, 0.4238, 0.1842, 0.4238, 0.25, 0.3983, 0.25, 0.375, 0.1842, 0.3983, 0.1842, 0.3983, 0.25, 0.375, 0.25, 0.375, 0.4655, 0.3983, 0.4655, 0.3983, 0.5, 0.375, 0.5, 0.375, 0.6907, 0.3983, 0.6907, 0.3983, 0.75, 0.375, 0.75, 0.375, 0.9596, 0.3983, 0.9596, 0.3983, 1.0, 0.375, 1.0, 0.375, 0.5, 0.3983, 0.5, 0.3983, 0.5658, 0.375, 0.5658, 0.375, 0.1711, 0.3983, 0.1711, 0.3983, 0.1842, 0.375, 0.1842, 0.568, 0.1711, 0.6003, 0.1711, 0.6003, 0.1711, 0.568, 0.1711, 0.3983, 0.5, 0.4238, 0.5, 0.4238, 0.5658, 0.3983, 0.5658, 0.5375, 0.5, 0.568, 0.5, 0.568, 0.5658, 0.5375, 0.5658, 0.5375, 0.1711, 0.568, 0.1711, 0.568, 0.1842, 0.5375, 0.1842, 0.6003, 0.1711, 0.6003, 0.1842, 0.6003, 0.1842, 0.6003, 0.1711, 0.568, 0.5, 0.6003, 0.5, 0.6003, 0.5658, 0.568, 0.5658, 0.4481, 0.25, 0.4481, 0.1842, 0.4481, 0.1842, 0.4481, 0.25, 0.4481, 0.5789, 0.4481, 0.5658, 0.4481, 0.5658, 0.4481, 0.5789, 0.5375, 0.5, 0.5375, 0.5658, 0.5375, 0.5658, 0.5375, 0.5, 0.4481, 0.1711, 0.5375, 0.1711, 0.5375, 0.1842, 0.4481, 0.1842, 0.4481, 0.5, 0.5375, 0.5, 0.5375, 0.5658, 0.4481, 0.5658, 0.4238, 0.5, 0.4481, 0.5, 0.4481, 0.5658, 0.4238, 0.5658, 0.4238, 0.1711, 0.4481, 0.1711, 0.4481, 0.1842, 0.4238, 0.1842, 0.5375, 0.1711, 0.5375, 0.1842, 0.5375, 0.1842, 0.5375, 0.1711, 0.8346, 0.5, 0.875, 0.5, 0.875, 0.5658, 0.8346, 0.5658, 0.3405, 0.5, 0.375, 0.5, 0.375, 0.5658, 0.3405, 0.5658, 0.6003, 0.5, 0.625, 0.5, 0.625, 0.5658, 0.6003, 0.5658, 0.6003, 0.1711, 0.625, 0.1711, 0.625, 0.1842, 0.6003, 0.1842, 0.6003, 0.07253, 0.625, 0.07253, 0.625, 0.1711, 0.6003, 0.1711, 0.5375, 0.07253, 0.5375, 0.1711, 0.5375, 0.1711, 0.5375, 0.07253, 0.4238, 0.07253, 0.4481, 0.07253, 0.4481, 0.1711, 0.4238, 0.1711, 0.4481, 0.07253, 0.5375, 0.07253, 0.5375, 0.1711, 0.4481, 0.1711, 0.4481, 0.6775, 0.4481, 0.5789, 0.4481, 0.5789, 0.4481, 0.6775, 0.568, 0.07253, 0.6003, 0.07253, 0.6003, 0.1711, 0.568, 0.1711, 0.5375, 0.07253, 0.568, 0.07253, 0.568, 0.1711, 0.5375, 0.1711, 0.3983, 0.07253, 0.4238, 0.07253, 0.4238, 0.1711, 0.3983, 0.1711, 0.375, 0.07253, 0.3983, 0.07253, 0.3983, 0.1711, 0.375, 0.1711, 0.375, 0.5658, 0.3983, 0.5658, 0.3983, 0.5789, 0.375, 0.5789, 0.3983, 0.5658, 0.4238, 0.5658, 0.4238, 0.5789, 0.3983, 0.5789, 0.5375, 0.5658, 0.568, 0.5658, 0.568, 0.5789, 0.5375, 0.5789, 0.568, 0.5658, 0.6003, 0.5658, 0.6003, 0.5789, 0.568, 0.5789, 0.4481, 0.1842, 0.4481, 0.1711, 0.4481, 0.1711, 0.4481, 0.1842, 0.5375, 0.5658, 0.5375, 0.5789, 0.5375, 0.5789, 0.5375, 0.5658, 0.4481, 0.5658, 0.5375, 0.5658, 0.5375, 0.5789, 0.4481, 0.5789, 0.4238, 0.5658, 0.4481, 0.5658, 0.4481, 0.5789, 0.4238, 0.5789, 0.8346, 0.5658, 0.875, 0.5658, 0.875, 0.5789, 0.8346, 0.5789, 0.3405, 0.5658, 0.375, 0.5658, 0.375, 0.5789, 0.3405, 0.5789, 0.6003, 0.5658, 0.625, 0.5658, 0.625, 0.5789, 0.6003, 0.5789, 0.375, 0.0, 0.3983, 0.0, 0.3983, 0.05926, 0.375, 0.05926, 0.3983, 0.0, 0.4238, 0.0, 0.4238, 0.05926, 0.3983, 0.05926, 0.5375, 0.0, 0.568, 0.0, 0.568, 0.05926, 0.5375, 0.05926, 0.568, 0.0, 0.6003, 0.0, 0.6003, 0.05926, 0.568, 0.05926, 0.4481, 0.75, 0.4481, 0.6907, 0.4481, 0.6907, 0.4481, 0.75, 0.4481, 0.0, 0.5375, 0.0, 0.5375, 0.05926, 0.4481, 0.05926, 0.4238, 0.0, 0.4481, 0.0, 0.4481, 0.05926, 0.4238, 0.05926, 0.5375, 0.0, 0.5375, 0.05926, 0.5375, 0.05926, 0.5375, 0.0, 0.6003, 0.0, 0.625, 0.0, 0.625, 0.05926, 0.6003, 0.05926, 0.375, 0.6775, 0.3983, 0.6775, 0.3983, 0.6907, 0.375, 0.6907, 0.3983, 0.6775, 0.4238, 0.6775, 0.4238, 0.6907, 0.3983, 0.6907, 0.5375, 0.6775, 0.568, 0.6775, 0.568, 0.6907, 0.5375, 0.6907, 0.568, 0.6775, 0.6003, 0.6775, 0.6003, 0.6907, 0.568, 0.6907, 0.4481, 0.07253, 0.4481, 0.05926, 0.4481, 0.05926, 0.4481, 0.07253, 0.5375, 0.6775, 0.5375, 0.6907, 0.5375, 0.6907, 0.5375, 0.6775, 0.4481, 0.6775, 0.5375, 0.6775, 0.5375, 0.6907, 0.4481, 0.6907, 0.4238, 0.6775, 0.4481, 0.6775, 0.4481, 0.6907, 0.4238, 0.6907, 0.8346, 0.6775, 0.875, 0.6775, 0.875, 0.6907, 0.8346, 0.6907, 0.3405, 0.6775, 0.375, 0.6775, 0.375, 0.6907, 0.3405, 0.6907, 0.6003, 0.6775, 0.625, 0.6775, 0.625, 0.6907, 0.6003, 0.6907, 0.6003, 0.5789, 0.625, 0.5789, 0.625, 0.6775, 0.6003, 0.6775, 0.3405, 0.5789, 0.375, 0.5789, 0.375, 0.6775, 0.3405, 0.6775, 0.8346, 0.5789, 0.875, 0.5789, 0.875, 0.6775, 0.8346, 0.6775, 0.4238, 0.5789, 0.4481, 0.5789, 0.4481, 0.6775, 0.4238, 0.6775, 0.4481, 0.5789, 0.5375, 0.5789, 0.5375, 0.6775, 0.4481, 0.6775, 0.5375, 0.5789, 0.5375, 0.6775, 0.5375, 0.6775, 0.5375, 0.5789, 0.4481, 0.1711, 0.4481, 0.07253, 0.4481, 0.07253, 0.4481, 0.1711, 0.568, 0.5789, 0.6003, 0.5789, 0.6003, 0.6775, 0.568, 0.6775, 0.5375, 0.5789, 0.568, 0.5789, 0.568, 0.6775, 0.5375, 0.6775, 0.3983, 0.5789, 0.4238, 0.5789, 0.4238, 0.6775, 0.3983, 0.6775, 0.375, 0.5789, 0.3983, 0.5789, 0.3983, 0.6775, 0.375, 0.6775, 0.375, 0.05926, 0.3983, 0.05926, 0.3983, 0.07253, 0.375, 0.07253, 0.3983, 0.05926, 0.4238, 0.05926, 0.4238, 0.05926, 0.3983, 0.05926, 0.5375, 0.05926, 0.568, 0.05926, 0.568, 0.07253, 0.5375, 0.07253, 0.4238, 0.07253, 0.3983, 0.07253, 0.3983, 0.07253, 0.4238, 0.07253, 0.4481, 0.6907, 0.4481, 0.6775, 0.4481, 0.6775, 0.4481, 0.6907, 0.4481, 0.05926, 0.5375, 0.05926, 0.5375, 0.07253, 0.4481, 0.07253, 0.4238, 0.05926, 0.4481, 0.05926, 0.4481, 0.07253, 0.4238, 0.07253, 0.5375, 0.05926, 0.5375, 0.07253, 0.5375, 0.07253, 0.5375, 0.05926, 0.6003, 0.05926, 0.625, 0.05926, 0.625, 0.07253, 0.6003, 0.07253, 0.3983, 0.05926, 0.4238, 0.05926, 0.4238, 0.05926, 0.3983, 0.05926, 0.568, 0.07253, 0.6003, 0.07253, 0.6003, 0.07253, 0.568, 0.07253, 0.6003, 0.1711, 0.6003, 0.1842, 0.6003, 0.1842, 0.6003, 0.1711, 0.3983, 0.1711, 0.4238, 0.1711, 0.4238, 0.1711, 0.3983, 0.1711, 0.6003, 0.07253, 0.568, 0.07253, 0.568, 0.07253, 0.6003, 0.07253, 0.568, 0.1842, 0.568, 0.1711, 0.568, 0.1711, 0.568, 0.1842, 0.568, 0.05926, 0.6003, 0.05926, 0.6003, 0.05926, 0.568, 0.05926, 0.4238, 0.1842, 0.3983, 0.1842, 0.3983, 0.1842, 0.4238, 0.1842, 0.6003, 0.05926, 0.6003, 0.07253, 0.6003, 0.07253, 0.6003, 0.05926, 0.3983, 0.1711, 0.4238, 0.1711, 0.4238, 0.1711, 0.3983, 0.1711, 0.568, 0.07253, 0.568, 0.05926, 0.568, 0.05926, 0.568, 0.07253, 0.4238, 0.05926, 0.4238, 0.07253, 0.4238, 0.07253, 0.4238, 0.05926, 0.4238, 0.1711, 0.4238, 0.1842, 0.4238, 0.1842, 0.4238, 0.1711, 0.3983, 0.07253, 0.3983, 0.05926, 0.3983, 0.05926, 0.3983, 0.07253, 0.3983, 0.1842, 0.3983, 0.1711, 0.3983, 0.1711, 0.3983, 0.1842, 0.6003, 0.1842, 0.568, 0.1842, 0.568, 0.1842, 0.6003, 0.1842, 0.3983, 0.1711, 0.4238, 0.1711, 0.4238, 0.1842, 0.3983, 0.1842, 0.568, 0.1711, 0.6003, 0.1711, 0.6003, 0.1842, 0.568, 0.1842, 0.3983, 0.05926, 0.4238, 0.05926, 0.4238, 0.07253, 0.3983, 0.07253, 0.568, 0.05926, 0.6003, 0.05926, 0.6003, 0.07253, 0.568, 0.07253, 0.568, 0.1842, 0.568, 0.1711, 0.568, 0.1711, 0.568, 0.1842, 0.568, 0.05926, 0.6003, 0.05926, 0.6003, 0.05926, 0.568, 0.05926, 0.4238, 0.1711, 0.4238, 0.1842, 0.4238, 0.1842, 0.4238, 0.1711, 0.6003, 0.05926, 0.6003, 0.07253, 0.6003, 0.07253, 0.6003, 0.05926, 0.3983, 0.1842, 0.3983, 0.1711, 0.3983, 0.1711, 0.3983, 0.1842, 0.568, 0.07253, 0.568, 0.05926, 0.568, 0.05926, 0.568, 0.07253, 0.4238, 0.1842, 0.3983, 0.1842, 0.3983, 0.1842, 0.4238, 0.1842, 0.4238, 0.05926, 0.4238, 0.07253, 0.4238, 0.07253, 0.4238, 0.05926, 0.6003, 0.1842, 0.568, 0.1842, 0.568, 0.1842, 0.6003, 0.1842, 0.3983, 0.07253, 0.3983, 0.05926, 0.3983, 0.05926, 0.3983, 0.07253, 0.568, 0.1711, 0.6003, 0.1711, 0.6003, 0.1711, 0.568, 0.1711, 0.4238, 0.07253, 0.3983, 0.07253, 0.3983, 0.07253, 0.4238, 0.07253, 0.6003, 0.07253, 0.568, 0.07253, 0.568, 0.07253, 0.6003, 0.07253, 0.568, 0.07253, 0.568, 0.07253, 0.568, 0.07253, 0.568, 0.07253, 0.6003, 0.07253, 0.568, 0.07253, 0.568, 0.07253, 0.6003, 0.07253, 0.6003, 0.07253, 0.6003, 0.07253, 0.6003, 0.07253, 0.6003, 0.07253, 0.4238, 0.07253, 0.3983, 0.07253, 0.3983, 0.07253, 0.4238, 0.07253, 0.3983, 0.07253, 0.3983, 0.07253, 0.3983, 0.07253, 0.3983, 0.07253, 0.3983, 0.07253, 0.4238, 0.07253, 0.4238, 0.07253, 0.3983, 0.07253, 0.4238, 0.07253, 0.4238, 0.07253, 0.4238, 0.07253, 0.4238, 0.07253, 0.8033, 0.5789, 0.8346, 0.5789, 0.8346, 0.6775, 0.8033, 0.6775, 0.125, 0.5789, 0.1654, 0.5789, 0.1654, 0.6775, 0.125, 0.6775, 0.125, 0.6775, 0.1654, 0.6775, 0.1654, 0.6907, 0.125, 0.6907, 0.8033, 0.6775, 0.8346, 0.6775, 0.8346, 0.6907, 0.8033, 0.6907, 0.125, 0.5658, 0.1654, 0.5658, 0.1654, 0.5789, 0.125, 0.5789, 0.8033, 0.5658, 0.8346, 0.5658, 0.8346, 0.5789, 0.8033, 0.5789, 0.125, 0.5, 0.1654, 0.5, 0.1654, 0.5658, 0.125, 0.5658, 0.8033, 0.5, 0.8346, 0.5, 0.8346, 0.5658, 0.8033, 0.5658, 0.375, 0.9283, 0.3983, 0.9283, 0.3983, 0.9596, 0.375, 0.9596, 0.375, 0.25, 0.3983, 0.25, 0.3983, 0.2904, 0.375, 0.2904, 0.3983, 0.25, 0.4238, 0.25, 0.4238, 0.2904, 0.3983, 0.2904, 0.3983, 0.9283, 0.4238, 0.9283, 0.4238, 0.9596, 0.3983, 0.9596, 0.5375, 0.9283, 0.568, 0.9283, 0.568, 0.9596, 0.5375, 0.9596, 0.5375, 0.25, 0.568, 0.25, 0.568, 0.2904, 0.5375, 0.2904, 0.568, 0.25, 0.6003, 0.25, 0.6003, 0.2904, 0.568, 0.2904, 0.568, 0.9283, 0.6003, 0.9283, 0.6003, 0.9596, 0.568, 0.9596, 0.5375, 0.25, 0.5375, 0.2904, 0.5375, 0.2904, 0.5375, 0.25, 0.4481, 0.25, 0.5375, 0.25, 0.5375, 0.2904, 0.4481, 0.2904, 0.4481, 0.9283, 0.5375, 0.9283, 0.5375, 0.9596, 0.4481, 0.9596, 0.4238, 0.9283, 0.4481, 0.9283, 0.4481, 0.9596, 0.4238, 0.9596, 0.4238, 0.25, 0.4481, 0.25, 0.4481, 0.2904, 0.4238, 0.2904, 0.4481, 1.0, 0.4481, 0.9596, 0.4481, 0.9596, 0.4481, 1.0, 0.5375, 0.9283, 0.5375, 0.9596, 0.5375, 0.9596, 0.5375, 0.9283, 0.4481, 0.3217, 0.4481, 0.2904, 0.4481, 0.2904, 0.4481, 0.3217, 0.8033, 0.6907, 0.8346, 0.6907, 0.8346, 0.75, 0.8033, 0.75, 0.125, 0.6907, 0.1654, 0.6907, 0.1654, 0.75, 0.125, 0.75, 0.6003, 0.9283, 0.625, 0.9283, 0.625, 0.9596, 0.6003, 0.9596, 0.6003, 0.25, 0.625, 0.25, 0.625, 0.2904, 0.6003, 0.2904, 0.6003, 0.75, 0.625, 0.75, 0.625, 0.7845, 0.6003, 0.7845, 0.625, 0.6907, 0.6595, 0.6907, 0.6595, 0.75, 0.625, 0.75, 0.4481, 0.5, 0.4481, 0.4655, 0.4481, 0.4655, 0.4481, 0.5, 0.5375, 0.75, 0.5375, 0.7845, 0.5375, 0.7845, 0.5375, 0.75, 0.4238, 0.75, 0.4481, 0.75, 0.4481, 0.7845, 0.4238, 0.7845, 0.4481, 0.75, 0.5375, 0.75, 0.5375, 0.7845, 0.4481, 0.7845, 0.568, 0.75, 0.6003, 0.75, 0.6003, 0.7845, 0.568, 0.7845, 0.5375, 0.75, 0.568, 0.75, 0.568, 0.7845, 0.5375, 0.7845, 0.3983, 0.75, 0.4238, 0.75, 0.4238, 0.7845, 0.3983, 0.7845, 0.375, 0.75, 0.3983, 0.75, 0.3983, 0.7845, 0.375, 0.7845, 0.625, 0.5, 0.6595, 0.5, 0.6595, 0.5658, 0.625, 0.5658, 0.625, 0.5658, 0.6595, 0.5658, 0.6595, 0.5789, 0.625, 0.5789, 0.625, 0.6775, 0.6595, 0.6775, 0.6595, 0.6907, 0.625, 0.6907, 0.625, 0.5789, 0.6595, 0.5789, 0.6595, 0.6775, 0.625, 0.6775, 0.3155, 0.5789, 0.3405, 0.5789, 0.3405, 0.6775, 0.3155, 0.6775, 0.3155, 0.5789, 0.3155, 0.5658, 0.3155, 0.5658, 0.3155, 0.5789, 0.3405, 0.6775, 0.3405, 0.6907, 0.3405, 0.6907, 0.3405, 0.6775, 0.3155, 0.5, 0.3405, 0.5, 0.3405, 0.5658, 0.3155, 0.5658, 0.375, 0.4405, 0.3983, 0.4405, 0.3983, 0.4655, 0.375, 0.4655, 0.3983, 0.4405, 0.4238, 0.4405, 0.4238, 0.4655, 0.3983, 0.4655, 0.5375, 0.4405, 0.568, 0.4405, 0.568, 0.4655, 0.5375, 0.4655, 0.568, 0.4405, 0.6003, 0.4405, 0.6003, 0.4655, 0.568, 0.4655, 0.5375, 0.4405, 0.5375, 0.4655, 0.5375, 0.4655, 0.5375, 0.4405, 0.4481, 0.4405, 0.5375, 0.4405, 0.5375, 0.4655, 0.4481, 0.4655, 0.4238, 0.4405, 0.4481, 0.4405, 0.4481, 0.4655, 0.4238, 0.4655, 0.4481, 0.8095, 0.4481, 0.7845, 0.4481, 0.7845, 0.4481, 0.8095, 0.3155, 0.6907, 0.3405, 0.6907, 0.3405, 0.75, 0.3155, 0.75, 0.6003, 0.4405, 0.625, 0.4405, 0.625, 0.4655, 0.6003, 0.4655, 0.6003, 0.3217, 0.625, 0.3217, 0.625, 0.4405, 0.6003, 0.4405, 0.1967, 0.6907, 0.3155, 0.6907, 0.3155, 0.75, 0.1967, 0.75, 0.4481, 0.9283, 0.4481, 0.8095, 0.4481, 0.8095, 0.4481, 0.9283, 0.4238, 0.3217, 0.4481, 0.3217, 0.4481, 0.4405, 0.4238, 0.4405, 0.4481, 0.3217, 0.5375, 0.3217, 0.5375, 0.4405, 0.4481, 0.4405, 0.5375, 0.3217, 0.5375, 0.4405, 0.5375, 0.4405, 0.5375, 0.3217, 0.568, 0.3217, 0.6003, 0.3217, 0.6003, 0.4405, 0.568, 0.4405, 0.5375, 0.3217, 0.568, 0.3217, 0.568, 0.4405, 0.5375, 0.4405, 0.3983, 0.3217, 0.4238, 0.3217, 0.4238, 0.4405, 0.3983, 0.4405, 0.375, 0.3217, 0.3983, 0.3217, 0.3983, 0.4405, 0.375, 0.4405, 0.1967, 0.5, 0.3155, 0.5, 0.3155, 0.5658, 0.1967, 0.5658, 0.1967, 0.5658, 0.3155, 0.5658, 0.3155, 0.5789, 0.1967, 0.5789, 0.1967, 0.6775, 0.3155, 0.6775, 0.3155, 0.6907, 0.1967, 0.6907, 0.1967, 0.5789, 0.3155, 0.5789, 0.3155, 0.6775, 0.1967, 0.6775, 0.6003, 0.7845, 0.625, 0.7845, 0.625, 0.8095, 0.6003, 0.8095, 0.6595, 0.6907, 0.6845, 0.6907, 0.6845, 0.75, 0.6595, 0.75, 0.4481, 0.4655, 0.4481, 0.4405, 0.4481, 0.4405, 0.4481, 0.4655, 0.5375, 0.7845, 0.5375, 0.8095, 0.5375, 0.8095, 0.5375, 0.7845, 0.4238, 0.7845, 0.4481, 0.7845, 0.4481, 0.8095, 0.4238, 0.8095, 0.4481, 0.7845, 0.5375, 0.7845, 0.5375, 0.8095, 0.4481, 0.8095, 0.568, 0.7845, 0.6003, 0.7845, 0.6003, 0.8095, 0.568, 0.8095, 0.5375, 0.7845, 0.568, 0.7845, 0.568, 0.8095, 0.5375, 0.8095, 0.3983, 0.7845, 0.4238, 0.7845, 0.4238, 0.8095, 0.3983, 0.8095, 0.375, 0.7845, 0.3983, 0.7845, 0.3983, 0.8095, 0.375, 0.8095, 0.6595, 0.5, 0.6845, 0.5, 0.6845, 0.5658, 0.6595, 0.5658, 0.6595, 0.5658, 0.6845, 0.5658, 0.6845, 0.5789, 0.6595, 0.5789, 0.6595, 0.6775, 0.6845, 0.6775, 0.6845, 0.6907, 0.6595, 0.6907, 0.6595, 0.5789, 0.6845, 0.5789, 0.6845, 0.6775, 0.6595, 0.6775, 0.1654, 0.5789, 0.1967, 0.5789, 0.1967, 0.6775, 0.1654, 0.6775, 0.1967, 0.6907, 0.1654, 0.6907, 0.1654, 0.6907, 0.1967, 0.6907, 0.1654, 0.5789, 0.1654, 0.5658, 0.1654, 0.5658, 0.1654, 0.5789, 0.1654, 0.5, 0.1967, 0.5, 0.1967, 0.5658, 0.1654, 0.5658, 0.375, 0.2904, 0.3983, 0.2904, 0.3983, 0.3217, 0.375, 0.3217, 0.3983, 0.2904, 0.4238, 0.2904, 0.4238, 0.3217, 0.3983, 0.3217, 0.5375, 0.2904, 0.568, 0.2904, 0.568, 0.3217, 0.5375, 0.3217, 0.568, 0.2904, 0.6003, 0.2904, 0.6003, 0.3217, 0.568, 0.3217, 0.5375, 0.2904, 0.5375, 0.3217, 0.5375, 0.3217, 0.5375, 0.2904, 0.4481, 0.2904, 0.5375, 0.2904, 0.5375, 0.3217, 0.4481, 0.3217, 0.4238, 0.2904, 0.4481, 0.2904, 0.4481, 0.3217, 0.4238, 0.3217, 0.4481, 0.9596, 0.4481, 0.9283, 0.4481, 0.9283, 0.4481, 0.9596, 0.1654, 0.6907, 0.1967, 0.6907, 0.1967, 0.75, 0.1654, 0.75, 0.6003, 0.2904, 0.625, 0.2904, 0.625, 0.3217, 0.6003, 0.3217, 0.6003, 0.8095, 0.625, 0.8095, 0.625, 0.9283, 0.6003, 0.9283, 0.6845, 0.6907, 0.8033, 0.6907, 0.8033, 0.75, 0.6845, 0.75, 0.4481, 0.4405, 0.4481, 0.3217, 0.4481, 0.3217, 0.4481, 0.4405, 0.5375, 0.8095, 0.5375, 0.9283, 0.5375, 0.9283, 0.5375, 0.8095, 0.4238, 0.8095, 0.4481, 0.8095, 0.4481, 0.9283, 0.4238, 0.9283, 0.4481, 0.8095, 0.5375, 0.8095, 0.5375, 0.9283, 0.4481, 0.9283, 0.568, 0.8095, 0.6003, 0.8095, 0.6003, 0.9283, 0.568, 0.9283, 0.5375, 0.8095, 0.568, 0.8095, 0.568, 0.9283, 0.5375, 0.9283, 0.3983, 0.8095, 0.4238, 0.8095, 0.4238, 0.9283, 0.3983, 0.9283, 0.375, 0.8095, 0.3983, 0.8095, 0.3983, 0.9283, 0.375, 0.9283, 0.6845, 0.5, 0.8033, 0.5, 0.8033, 0.5658, 0.6845, 0.5658, 0.6845, 0.5658, 0.8033, 0.5658, 0.8033, 0.5789, 0.6845, 0.5789, 0.6845, 0.6775, 0.8033, 0.6775, 0.8033, 0.6907, 0.6845, 0.6907, 0.6845, 0.5789, 0.8033, 0.5789, 0.8033, 0.6775, 0.6845, 0.6775, 0.3155, 0.6775, 0.3405, 0.6775, 0.3405, 0.6907, 0.3155, 0.6907, 0.3155, 0.5658, 0.3405, 0.5658, 0.3405, 0.5789, 0.3155, 0.5789, 0.1654, 0.6775, 0.1967, 0.6775, 0.1967, 0.6907, 0.1654, 0.6907, 0.1654, 0.5658, 0.1967, 0.5658, 0.1967, 0.5789, 0.1654, 0.5789, 0.3155, 0.5658, 0.3405, 0.5658, 0.3405, 0.5658, 0.3155, 0.5658, 0.1654, 0.6775, 0.1967, 0.6775, 0.1967, 0.6775, 0.1654, 0.6775, 0.3405, 0.5658, 0.3405, 0.5789, 0.3405, 0.5789, 0.3405, 0.5658, 0.3155, 0.6907, 0.3155, 0.6775, 0.3155, 0.6775, 0.3155, 0.6907, 0.1967, 0.6775, 0.1967, 0.6907, 0.1967, 0.6907, 0.1967, 0.6775, 0.3405, 0.5789, 0.3155, 0.5789, 0.3155, 0.5789, 0.3405, 0.5789, 0.1967, 0.5658, 0.1967, 0.5789, 0.1967, 0.5789, 0.1967, 0.5658, 0.3405, 0.6907, 0.3155, 0.6907, 0.3155, 0.6907, 0.3405, 0.6907, 0.1654, 0.5658, 0.1967, 0.5658, 0.1967, 0.5658, 0.1654, 0.5658, 0.3155, 0.6775, 0.3405, 0.6775, 0.3405, 0.6775, 0.3155, 0.6775, 0.1654, 0.6907, 0.1654, 0.6775, 0.1654, 0.6775, 0.1654, 0.6907, 0.1967, 0.5789, 0.1654, 0.5789, 0.1654, 0.5789, 0.1967, 0.5789])
me_cube_002.update()
me_cube_003 = bpy.data.meshes.new('Cube.003')
me_cube_003.from_pydata([(-1.0, -1.0, -1.0), (-1.0, -1.0, 1.0), (-1.0, 1.0, -1.0), (-1.0, 1.0, 1.0), (1.0, -1.0, -1.0), (0.8639, -0.8639, 1.0), (1.0, 1.0, -1.0), (0.8639, 0.8639, 1.0), (-1.0, -1.0, 1.0), (-1.0, 1.0, 1.0), (1.0, 1.0, 1.0), (1.0, -1.0, 1.0), (-1.0, -1.0, 1.0), (-1.0, 1.0, 1.0), (1.0, 1.0, 1.0), (1.0, -1.0, 1.0), (-0.9468, 1.0, -1.0), (-0.9468, 1.0, 1.0), (-0.9468, -1.0, -1.0), (-0.9468, -1.0, 1.0), (-0.9468, 1.0, 1.0), (-0.9468, -1.0, 1.0), (-0.9369, 0.8639, 1.0), (-0.9369, -0.8639, 1.0), (-1.0, -1.0, 13.0), (-1.0, 1.0, 13.0), (-0.9468, -1.0, 13.0), (-0.9468, 1.0, 13.0), (-0.9468, 1.0, 1.0), (1.0, 1.0, 1.0), (1.0, -1.0, 1.0), (-0.9468, -1.0, 1.0), (-0.9369, 0.8639, 2.188), (0.8639, 0.8639, 2.188), (0.8639, -0.8639, 2.188), (-0.9369, -0.8639, 2.188), (0.9133, 1.0, 1.0), (0.9133, -1.0, -1.0), (0.9133, 1.0, 1.0), (0.9133, 1.0, 1.0), (0.9133, 1.0, -1.0), (0.9133, -1.0, 1.0), (0.9133, -1.0, 1.0), (0.9133, -1.0, 1.0), (0.7893, 0.8639, 1.0), (0.7893, -0.8639, 1.0), (0.7893, 0.8639, 2.188), (0.7893, -0.8639, 2.188), (-1.0, 0.8124, -1.0), (-1.0, 0.8124, 1.0), (1.0, 0.8124, -1.0), (1.0, 0.8124, 1.0), (-1.0, 0.8124, 1.0), (1.0, 0.8124, 1.0), (-1.0, 0.8124, 1.0), (1.0, 0.8124, 1.0), (-0.9468, 0.8124, 1.0), (-0.9468, 0.8124, -1.0), (-1.0, 0.8124, 13.0), (-0.9468, 0.8124, 13.0), (0.8639, 0.7018, 1.0), (-0.9369, 0.7018, 1.0), (0.8639, 0.7018, 2.188), (-0.9369, 0.7018, 2.188), (0.7893, 0.7018, 2.188), (0.9133, 0.8124, -1.0), (-1.0, -0.8082, -1.0), (1.0, -0.8082, 1.0), (1.0, -0.8082, 1.0), (1.0, -0.8082, 1.0), (-0.9468, -0.8082, 1.0), (-0.9468, -0.8082, -1.0), (-0.9468, -0.8082, 13.0), (0.8639, -0.6982, 1.0), (-0.9369, -0.6982, 1.0), (0.8639, -0.6982, 2.188), (-0.9369, -0.6982, 2.188), (0.7893, -0.6982, 2.188), (0.9133, -0.8082, -1.0), (-1.0, -0.8082, 1.0), (1.0, -0.8082, -1.0), (-1.0, -0.8082, 1.0), (-1.0, -0.8082, 1.0), (-1.0, -0.8082, 13.0), (-1.0, -0.8082, -2.216), (-1.0, -1.0, -2.216), (-0.9468, 1.0, -2.216), (-1.0, 1.0, -2.216), (1.0, 0.8124, -2.216), (1.0, 1.0, -2.216), (0.9133, -1.0, -2.216), (1.0, -1.0, -2.216), (-0.9468, -1.0, -2.216), (-0.9468, -0.8082, -2.216), (0.9133, 1.0, -2.216), (0.9133, -0.8082, -2.216), (-1.0, 0.8124, -2.216), (-0.9468, 0.8124, -2.216), (0.9133, 0.8124, -2.216), (1.0, -0.8082, -2.216)], [], [(48, 49, 9, 2), (40, 36, 10, 6), (80, 67, 11, 4), (18, 19, 8, 0), (16, 57, 97, 86), (82, 1, 24, 83), (52, 13, 9, 49), (38, 14, 10, 36), (68, 15, 11, 67), (21, 12, 8, 19), (54, 3, 13, 52), (39, 29, 14, 38), (69, 30, 15, 68), (31, 1, 12, 21), (43, 31, 21, 42), (3, 28, 20, 13), (42, 21, 19, 41), (13, 20, 17, 9), (45, 5, 34, 47), (2, 16, 86, 87), (37, 41, 19, 18), (2, 9, 17, 16), (72, 83, 24, 26), (56, 28, 27, 59), (1, 31, 26, 24), (28, 3, 25, 27), (44, 7, 29, 39), (73, 5, 30, 69), (45, 23, 31, 43), (61, 22, 28, 56), (77, 76, 35, 47), (44, 22, 32, 46), (74, 23, 35, 76), (60, 7, 33, 62), (7, 44, 46, 33), (75, 77, 47, 34), (5, 45, 43, 30), (22, 44, 39, 28), (4, 11, 41, 37), (23, 45, 47, 35), (15, 42, 41, 11), (30, 43, 42, 15), (28, 39, 38, 20), (20, 38, 36, 17), (71, 78, 37, 18), (16, 17, 36, 40), (16, 40, 65, 57), (33, 46, 64, 62), (73, 60, 62, 75), (22, 61, 63, 32), (46, 32, 63, 64), (74, 61, 56, 70), (7, 60, 55, 29), (70, 56, 59, 72), (27, 25, 58, 59), (71, 18, 92, 93), (29, 55, 53, 14), (82, 54, 52, 81), (14, 53, 51, 10), (81, 52, 49, 79), (3, 54, 58, 25), (48, 2, 87, 96), (6, 10, 51, 50), (66, 79, 49, 48), (0, 8, 79, 66), (12, 81, 79, 8), (1, 82, 81, 12), (31, 70, 72, 26), (23, 74, 70, 31), (5, 73, 75, 34), (57, 65, 78, 71), (62, 64, 77, 75), (61, 74, 76, 63), (64, 63, 76, 77), (60, 73, 69, 55), (59, 58, 83, 72), (48, 57, 71, 66), (55, 69, 68, 53), (53, 68, 67, 51), (54, 82, 83, 58), (65, 50, 80, 78), (50, 51, 67, 80), (95, 99, 91, 90), (84, 93, 92, 85), (87, 86, 97, 96), (94, 89, 88, 98), (65, 40, 94, 98), (40, 6, 89, 94), (78, 80, 99, 95), (50, 65, 98, 88), (6, 50, 88, 89), (0, 66, 84, 85), (18, 0, 85, 92), (57, 48, 96, 97), (37, 78, 95, 90), (80, 4, 91, 99), (66, 71, 93, 84), (4, 37, 90, 91)])
me_cube_003.polygons.foreach_set('use_smooth', [0, 0, 0, 0, 0, 0, 0, 0, 0, 0, 0, 0, 0, 0, 0, 0, 0, 0, 0, 0, 0, 0, 1, 0, 0, 0, 0, 0, 0, 0, 0, 0, 0, 0, 0, 0, 0, 0, 0, 0, 0, 0, 0, 0, 0, 0, 0, 0, 0, 0, 0, 0, 0, 0, 1, 0, 0, 0, 0, 0, 0, 0, 0, 0, 0, 0, 0, 0, 0, 0, 0, 0, 0, 0, 0, 1, 0, 0, 0, 0, 0, 0, 0, 0, 0, 0, 0, 0, 0, 0, 0, 0, 0, 0, 0, 0, 0, 0])
_uv = me_cube_003.uv_layers.new(name='UVMap')
_uv.uv.foreach_set('vector', [0.375, 0.2266, 0.625, 0.2266, 0.625, 0.25, 0.375, 0.25, 0.375, 0.4892, 0.625, 0.4892, 0.625, 0.5, 0.375, 0.5, 0.375, 0.726, 0.625, 0.726, 0.625, 0.75, 0.375, 0.75, 0.375, 0.9934, 0.625, 0.9934, 0.625, 1.0, 0.375, 1.0, 0.1316, 0.5, 0.1316, 0.5234, 0.1316, 0.5234, 0.1316, 0.5, 0.875, 0.726, 0.875, 0.75, 0.875, 0.75, 0.875, 0.726, 0.625, 0.2266, 0.625, 0.25, 0.625, 0.25, 0.625, 0.2266, 0.625, 0.4892, 0.625, 0.5, 0.625, 0.5, 0.625, 0.4892, 0.625, 0.726, 0.625, 0.75, 0.625, 0.75, 0.625, 0.726, 0.625, 0.9934, 0.625, 1.0, 0.625, 1.0, 0.625, 0.9934, 0.875, 0.5234, 0.875, 0.5, 0.875, 0.5, 0.875, 0.5234, 0.6358, 0.5, 0.625, 0.5, 0.625, 0.5, 0.6358, 0.5, 0.625, 0.726, 0.625, 0.75, 0.625, 0.75, 0.625, 0.726, 0.8684, 0.75, 0.875, 0.75, 0.875, 0.75, 0.8684, 0.75, 0.6358, 0.75, 0.8684, 0.75, 0.8684, 0.75, 0.6358, 0.75, 0.875, 0.5, 0.8684, 0.5, 0.8684, 0.5, 0.875, 0.5, 0.625, 0.7608, 0.625, 0.9934, 0.625, 0.9934, 0.625, 0.7608, 0.625, 0.25, 0.625, 0.2566, 0.625, 0.2566, 0.625, 0.25, 0.6513, 0.733, 0.642, 0.733, 0.642, 0.733, 0.6513, 0.733, 0.375, 0.25, 0.375, 0.2566, 0.375, 0.2566, 0.375, 0.25, 0.375, 0.7608, 0.625, 0.7608, 0.625, 0.9934, 0.375, 0.9934, 0.375, 0.25, 0.625, 0.25, 0.625, 0.2566, 0.375, 0.2566, 0.8684, 0.726, 0.875, 0.726, 0.875, 0.75, 0.8684, 0.75, 0.8684, 0.5234, 0.8684, 0.5, 0.8684, 0.5, 0.8684, 0.5234, 0.875, 0.75, 0.8684, 0.75, 0.8684, 0.75, 0.875, 0.75, 0.8684, 0.5, 0.875, 0.5, 0.875, 0.5, 0.8684, 0.5, 0.6513, 0.517, 0.642, 0.517, 0.625, 0.5, 0.6358, 0.5, 0.642, 0.7123, 0.642, 0.733, 0.625, 0.75, 0.625, 0.726, 0.6513, 0.733, 0.8513, 0.733, 0.8684, 0.75, 0.6358, 0.75, 0.8513, 0.5373, 0.8513, 0.517, 0.8684, 0.5, 0.8684, 0.5234, 0.6513, 0.7123, 0.8513, 0.7123, 0.8513, 0.733, 0.6513, 0.733, 0.6513, 0.517, 0.8513, 0.517, 0.8513, 0.517, 0.6513, 0.517, 0.8513, 0.7123, 0.8513, 0.733, 0.8513, 0.733, 0.8513, 0.7123, 0.642, 0.5373, 0.642, 0.517, 0.642, 0.517, 0.642, 0.5373, 0.642, 0.517, 0.6513, 0.517, 0.6513, 0.517, 0.642, 0.517, 0.642, 0.7123, 0.6513, 0.7123, 0.6513, 0.733, 0.642, 0.733, 0.642, 0.733, 0.6513, 0.733, 0.6358, 0.75, 0.625, 0.75, 0.8513, 0.517, 0.6513, 0.517, 0.6358, 0.5, 0.8684, 0.5, 0.375, 0.75, 0.625, 0.75, 0.625, 0.7608, 0.375, 0.7608, 0.8513, 0.733, 0.6513, 0.733, 0.6513, 0.733, 0.8513, 0.733, 0.625, 0.75, 0.625, 0.7608, 0.625, 0.7608, 0.625, 0.75, 0.625, 0.75, 0.6358, 0.75, 0.6358, 0.75, 0.625, 0.75, 0.8684, 0.5, 0.6358, 0.5, 0.6358, 0.5, 0.8684, 0.5, 0.625, 0.2566, 0.625, 0.4892, 0.625, 0.4892, 0.625, 0.2566, 0.1316, 0.726, 0.3642, 0.726, 0.3642, 0.75, 0.1316, 0.75, 0.375, 0.2566, 0.625, 0.2566, 0.625, 0.4892, 0.375, 0.4892, 0.1316, 0.5, 0.3642, 0.5, 0.3642, 0.5234, 0.1316, 0.5234, 0.642, 0.517, 0.6513, 0.517, 0.6513, 0.5373, 0.642, 0.5373, 0.642, 0.7123, 0.642, 0.5373, 0.642, 0.5373, 0.642, 0.7123, 0.8513, 0.517, 0.8513, 0.5373, 0.8513, 0.5373, 0.8513, 0.517, 0.6513, 0.517, 0.8513, 0.517, 0.8513, 0.5373, 0.6513, 0.5373, 0.8513, 0.7123, 0.8513, 0.5373, 0.8684, 0.5234, 0.8684, 0.726, 0.642, 0.517, 0.642, 0.5373, 0.625, 0.5234, 0.625, 0.5, 0.8684, 0.726, 0.8684, 0.5234, 0.8684, 0.5234, 0.8684, 0.726, 0.8684, 0.5, 0.875, 0.5, 0.875, 0.5234, 0.8684, 0.5234, 0.1316, 0.726, 0.1316, 0.75, 0.1316, 0.75, 0.1316, 0.726, 0.625, 0.5, 0.625, 0.5234, 0.625, 0.5234, 0.625, 0.5, 0.875, 0.726, 0.875, 0.5234, 0.875, 0.5234, 0.875, 0.726, 0.625, 0.5, 0.625, 0.5234, 0.625, 0.5234, 0.625, 0.5, 0.625, 0.02398, 0.625, 0.2266, 0.625, 0.2266, 0.625, 0.02398, 0.875, 0.5, 0.875, 0.5234, 0.875, 0.5234, 0.875, 0.5, 0.375, 0.2266, 0.375, 0.25, 0.375, 0.25, 0.375, 0.2266, 0.375, 0.5, 0.625, 0.5, 0.625, 0.5234, 0.375, 0.5235, 0.375, 0.02398, 0.625, 0.02398, 0.625, 0.2266, 0.375, 0.2266, 0.375, 0.0, 0.625, 0.0, 0.625, 0.02398, 0.375, 0.02398, 0.625, 0.0, 0.625, 0.02398, 0.625, 0.02398, 0.625, 0.0, 0.875, 0.75, 0.875, 0.726, 0.875, 0.726, 0.875, 0.75, 0.8684, 0.75, 0.8684, 0.726, 0.8684, 0.726, 0.8684, 0.75, 0.8513, 0.733, 0.8513, 0.7123, 0.8684, 0.726, 0.8684, 0.75, 0.642, 0.733, 0.642, 0.7123, 0.642, 0.7123, 0.642, 0.733, 0.1316, 0.5234, 0.3642, 0.5234, 0.3642, 0.726, 0.1316, 0.726, 0.642, 0.5373, 0.6513, 0.5373, 0.6513, 0.7123, 0.642, 0.7123, 0.8513, 0.5373, 0.8513, 0.7123, 0.8513, 0.7123, 0.8513, 0.5373, 0.6513, 0.5373, 0.8513, 0.5373, 0.8513, 0.7123, 0.6513, 0.7123, 0.642, 0.5373, 0.642, 0.7123, 0.625, 0.726, 0.625, 0.5234, 0.8684, 0.5234, 0.875, 0.5234, 0.875, 0.726, 0.8684, 0.726, 0.125, 0.5234, 0.1316, 0.5234, 0.1316, 0.726, 0.125, 0.726, 0.625, 0.5234, 0.625, 0.726, 0.625, 0.726, 0.625, 0.5234, 0.625, 0.5234, 0.625, 0.726, 0.625, 0.726, 0.625, 0.5234, 0.875, 0.5234, 0.875, 0.726, 0.875, 0.726, 0.875, 0.5234, 0.3642, 0.5234, 0.375, 0.5235, 0.375, 0.726, 0.3642, 0.726, 0.375, 0.5235, 0.625, 0.5234, 0.625, 0.726, 0.375, 0.726, 0.3642, 0.726, 0.375, 0.726, 0.375, 0.75, 0.3642, 0.75, 0.125, 0.726, 0.1316, 0.726, 0.1316, 0.75, 0.125, 0.75, 0.125, 0.5, 0.1316, 0.5, 0.1316, 0.5234, 0.125, 0.5234, 0.3642, 0.5, 0.375, 0.5, 0.375, 0.5235, 0.3642, 0.5234, 0.3642, 0.5234, 0.3642, 0.5, 0.3642, 0.5, 0.3642, 0.5234, 0.375, 0.4892, 0.375, 0.5, 0.375, 0.5, 0.375, 0.4892, 0.3642, 0.726, 0.375, 0.726, 0.375, 0.726, 0.3642, 0.726, 0.375, 0.5235, 0.3642, 0.5234, 0.3642, 0.5234, 0.375, 0.5235, 0.375, 0.5, 0.375, 0.5235, 0.375, 0.5235, 0.375, 0.5, 0.375, 0.0, 0.375, 0.02398, 0.375, 0.02398, 0.375, 0.0, 0.375, 0.9934, 0.375, 1.0, 0.375, 1.0, 0.375, 0.9934, 0.1316, 0.5234, 0.125, 0.5234, 0.125, 0.5234, 0.1316, 0.5234, 0.3642, 0.75, 0.3642, 0.726, 0.3642, 0.726, 0.3642, 0.75, 0.375, 0.726, 0.375, 0.75, 0.375, 0.75, 0.375, 0.726, 0.125, 0.726, 0.1316, 0.726, 0.1316, 0.726, 0.125, 0.726, 0.375, 0.75, 0.375, 0.7608, 0.375, 0.7608, 0.375, 0.75])
me_cube_003.update()
me_cylinder_001 = bpy.data.meshes.new('Cylinder.001')
me_cylinder_001.from_pydata([(-0.9441, 0.7255, -0.003052), (0.8051, 0.8509, -0.001002), (-0.9418, 0.709, -0.04507), (0.8074, 0.8343, -0.04302), (-0.937, 0.6628, -0.0854), (0.8122, 0.7881, -0.08335), (-0.9297, 0.5887, -0.1225), (0.8195, 0.7141, -0.1204), (-0.9203, 0.4896, -0.1549), (0.8289, 0.615, -0.1529), (-0.9092, 0.3693, -0.1814), (0.84, 0.4946, -0.1794), (-0.8967, 0.2324, -0.201), (0.8525, 0.3577, -0.1989), (-0.8834, 0.08412, -0.2129), (0.8658, 0.2095, -0.2108), (-0.8698, -0.06978, -0.2166), (0.8794, 0.05556, -0.2146), (-0.8563, -0.2234, -0.2121), (0.8929, -0.09807, -0.21), (-0.8436, -0.3709, -0.1994), (0.9056, -0.2455, -0.1974), (-0.832, -0.5065, -0.1792), (0.9172, -0.3811, -0.1771), (-0.8221, -0.625, -0.152), (0.9271, -0.4997, -0.15), (-0.8141, -0.722, -0.1191), (0.9351, -0.5966, -0.1171), (-0.8086, -0.7936, -0.08166), (0.9406, -0.6682, -0.07961), (-0.8055, -0.8371, -0.0411), (0.9437, -0.7118, -0.03905), (-0.8051, -0.8509, 0.001002), (0.9441, -0.7255, 0.003052), (-0.8074, -0.8343, 0.04302), (0.9418, -0.709, 0.04507), (-0.8122, -0.7881, 0.08335), (0.937, -0.6628, 0.0854), (-0.8195, -0.7141, 0.1204), (0.9297, -0.5887, 0.1225), (-0.8289, -0.615, 0.1529), (0.9203, -0.4896, 0.1549), (-0.84, -0.4946, 0.1794), (0.9092, -0.3693, 0.1814), (-0.8525, -0.3577, 0.1989), (0.8967, -0.2324, 0.201), (-0.8658, -0.2095, 0.2108), (0.8834, -0.08412, 0.2129), (-0.8794, -0.05556, 0.2146), (0.8698, 0.06978, 0.2166), (-0.8929, 0.09807, 0.21), (0.8563, 0.2234, 0.2121), (-0.9056, 0.2455, 0.1974), (0.8436, 0.3709, 0.1994), (-0.9172, 0.3811, 0.1771), (0.832, 0.5065, 0.1792), (-0.9271, 0.4997, 0.15), (0.8221, 0.625, 0.152), (-0.9351, 0.5966, 0.1171), (0.8141, 0.722, 0.1191), (-0.9406, 0.6682, 0.07961), (0.8086, 0.7936, 0.08166), (-0.9437, 0.7118, 0.03905), (0.8055, 0.8371, 0.0411)], [], [(0, 1, 3, 2), (2, 3, 5, 4), (4, 5, 7, 6), (6, 7, 9, 8), (8, 9, 11, 10), (10, 11, 13, 12), (12, 13, 15, 14), (14, 15, 17, 16), (16, 17, 19, 18), (18, 19, 21, 20), (20, 21, 23, 22), (22, 23, 25, 24), (24, 25, 27, 26), (26, 27, 29, 28), (28, 29, 31, 30), (30, 31, 33, 32), (3, 1, 63, 61, 59, 57, 55, 53, 51, 49, 47, 45, 43, 41, 39, 37, 35, 33, 31, 29, 27, 25, 23, 21, 19, 17, 15, 13, 11, 9, 7, 5), (0, 2, 4, 6, 8, 10, 12, 14, 16, 18, 20, 22, 24, 26, 28, 30, 32, 34, 36, 38, 40, 42, 44, 46, 48, 50, 52, 54, 56, 58, 60, 62)])
_uv = me_cylinder_001.uv_layers.new(name='UVMap')
_uv.uv.foreach_set('vector', [1.0, 0.5, 1.0, 1.0, 0.9688, 1.0, 0.9688, 0.5, 0.9688, 0.5, 0.9688, 1.0, 0.9375, 1.0, 0.9375, 0.5, 0.9375, 0.5, 0.9375, 1.0, 0.9062, 1.0, 0.9062, 0.5, 0.9062, 0.5, 0.9062, 1.0, 0.875, 1.0, 0.875, 0.5, 0.875, 0.5, 0.875, 1.0, 0.8438, 1.0, 0.8438, 0.5, 0.8438, 0.5, 0.8438, 1.0, 0.8125, 1.0, 0.8125, 0.5, 0.8125, 0.5, 0.8125, 1.0, 0.7812, 1.0, 0.7812, 0.5, 0.7812, 0.5, 0.7812, 1.0, 0.75, 1.0, 0.75, 0.5, 0.75, 0.5, 0.75, 1.0, 0.7188, 1.0, 0.7188, 0.5, 0.7188, 0.5, 0.7188, 1.0, 0.6875, 1.0, 0.6875, 0.5, 0.6875, 0.5, 0.6875, 1.0, 0.6562, 1.0, 0.6562, 0.5, 0.6562, 0.5, 0.6562, 1.0, 0.625, 1.0, 0.625, 0.5, 0.625, 0.5, 0.625, 1.0, 0.5938, 1.0, 0.5938, 0.5, 0.5938, 0.5, 0.5938, 1.0, 0.5625, 1.0, 0.5625, 0.5, 0.5625, 0.5, 0.5625, 1.0, 0.5312, 1.0, 0.5312, 0.5, 0.5312, 0.5, 0.5312, 1.0, 0.5, 1.0, 0.5, 0.5, 0.2968, 0.4854, 0.25, 0.49, 0.2032, 0.4854, 0.1582, 0.4717, 0.1167, 0.4496, 0.08029, 0.4197, 0.05045, 0.3833, 0.02827, 0.3418, 0.01461, 0.2968, 0.01, 0.25, 0.01461, 0.2032, 0.02827, 0.1582, 0.05045, 0.1167, 0.08029, 0.08029, 0.1167, 0.05045, 0.1582, 0.02827, 0.2032, 0.01461, 0.25, 0.01, 0.2968, 0.01461, 0.3418, 0.02827, 0.3833, 0.05045, 0.4197, 0.08029, 0.4496, 0.1167, 0.4717, 0.1582, 0.4854, 0.2032, 0.49, 0.25, 0.4854, 0.2968, 0.4717, 0.3418, 0.4496, 0.3833, 0.4197, 0.4197, 0.3833, 0.4496, 0.3418, 0.4717, 0.75, 0.49, 0.7968, 0.4854, 0.8418, 0.4717, 0.8833, 0.4496, 0.9197, 0.4197, 0.9496, 0.3833, 0.9717, 0.3418, 0.9854, 0.2968, 0.99, 0.25, 0.9854, 0.2032, 0.9717, 0.1582, 0.9496, 0.1167, 0.9197, 0.08029, 0.8833, 0.05045, 0.8418, 0.02827, 0.7968, 0.01461, 0.75, 0.01, 0.7032, 0.01461, 0.6582, 0.02827, 0.6167, 0.05045, 0.5803, 0.08029, 0.5504, 0.1167, 0.5283, 0.1582, 0.5146, 0.2032, 0.51, 0.25, 0.5146, 0.2968, 0.5283, 0.3418, 0.5504, 0.3833, 0.5803, 0.4197, 0.6167, 0.4496, 0.6582, 0.4717, 0.7032, 0.4854])
me_cylinder_001.update()
me_cylinder_002 = bpy.data.meshes.new('Cylinder.002')
me_cylinder_002.from_pydata([(-0.9441, 0.7255, -0.003052), (0.8051, 0.8509, -0.001002), (-0.9418, 0.709, -0.04507), (0.8074, 0.8343, -0.04302), (-0.937, 0.6628, -0.0854), (0.8122, 0.7881, -0.08335), (-0.9297, 0.5887, -0.1225), (0.8195, 0.7141, -0.1204), (-0.9203, 0.4896, -0.1549), (0.8289, 0.615, -0.1529), (-0.9092, 0.3693, -0.1814), (0.84, 0.4946, -0.1794), (-0.8967, 0.2324, -0.201), (0.8525, 0.3577, -0.1989), (-0.8834, 0.08412, -0.2129), (0.8658, 0.2095, -0.2108), (-0.8698, -0.06978, -0.2166), (0.8794, 0.05556, -0.2146), (-0.8563, -0.2234, -0.2121), (0.8929, -0.09807, -0.21), (-0.8436, -0.3709, -0.1994), (0.9056, -0.2455, -0.1974), (-0.832, -0.5065, -0.1792), (0.9172, -0.3811, -0.1771), (-0.8221, -0.625, -0.152), (0.9271, -0.4997, -0.15), (-0.8141, -0.722, -0.1191), (0.9351, -0.5966, -0.1171), (-0.8086, -0.7936, -0.08166), (0.9406, -0.6682, -0.07961), (-0.8055, -0.8371, -0.0411), (0.9437, -0.7118, -0.03905), (-0.8051, -0.8509, 0.001002), (0.9441, -0.7255, 0.003052), (-0.8074, -0.8343, 0.04302), (0.9418, -0.709, 0.04507), (-0.8122, -0.7881, 0.08335), (0.937, -0.6628, 0.0854), (-0.8195, -0.7141, 0.1204), (0.9297, -0.5887, 0.1225), (-0.8289, -0.615, 0.1529), (0.9203, -0.4896, 0.1549), (-0.84, -0.4946, 0.1794), (0.9092, -0.3693, 0.1814), (-0.8525, -0.3577, 0.1989), (0.8967, -0.2324, 0.201), (-0.8658, -0.2095, 0.2108), (0.8834, -0.08412, 0.2129), (-0.8794, -0.05556, 0.2146), (0.8698, 0.06978, 0.2166), (-0.8929, 0.09807, 0.21), (0.8563, 0.2234, 0.2121), (-0.9056, 0.2455, 0.1974), (0.8436, 0.3709, 0.1994), (-0.9172, 0.3811, 0.1771), (0.832, 0.5065, 0.1792), (-0.9271, 0.4997, 0.15), (0.8221, 0.625, 0.152), (-0.9351, 0.5966, 0.1171), (0.8141, 0.722, 0.1191), (-0.9406, 0.6682, 0.07961), (0.8086, 0.7936, 0.08166), (-0.9437, 0.7118, 0.03905), (0.8055, 0.8371, 0.0411)], [], [(0, 1, 3, 2), (2, 3, 5, 4), (4, 5, 7, 6), (6, 7, 9, 8), (8, 9, 11, 10), (10, 11, 13, 12), (12, 13, 15, 14), (14, 15, 17, 16), (16, 17, 19, 18), (18, 19, 21, 20), (20, 21, 23, 22), (22, 23, 25, 24), (24, 25, 27, 26), (26, 27, 29, 28), (28, 29, 31, 30), (30, 31, 33, 32), (3, 1, 63, 61, 59, 57, 55, 53, 51, 49, 47, 45, 43, 41, 39, 37, 35, 33, 31, 29, 27, 25, 23, 21, 19, 17, 15, 13, 11, 9, 7, 5), (0, 2, 4, 6, 8, 10, 12, 14, 16, 18, 20, 22, 24, 26, 28, 30, 32, 34, 36, 38, 40, 42, 44, 46, 48, 50, 52, 54, 56, 58, 60, 62)])
_uv = me_cylinder_002.uv_layers.new(name='UVMap')
_uv.uv.foreach_set('vector', [1.0, 0.5, 1.0, 1.0, 0.9688, 1.0, 0.9688, 0.5, 0.9688, 0.5, 0.9688, 1.0, 0.9375, 1.0, 0.9375, 0.5, 0.9375, 0.5, 0.9375, 1.0, 0.9062, 1.0, 0.9062, 0.5, 0.9062, 0.5, 0.9062, 1.0, 0.875, 1.0, 0.875, 0.5, 0.875, 0.5, 0.875, 1.0, 0.8438, 1.0, 0.8438, 0.5, 0.8438, 0.5, 0.8438, 1.0, 0.8125, 1.0, 0.8125, 0.5, 0.8125, 0.5, 0.8125, 1.0, 0.7812, 1.0, 0.7812, 0.5, 0.7812, 0.5, 0.7812, 1.0, 0.75, 1.0, 0.75, 0.5, 0.75, 0.5, 0.75, 1.0, 0.7188, 1.0, 0.7188, 0.5, 0.7188, 0.5, 0.7188, 1.0, 0.6875, 1.0, 0.6875, 0.5, 0.6875, 0.5, 0.6875, 1.0, 0.6562, 1.0, 0.6562, 0.5, 0.6562, 0.5, 0.6562, 1.0, 0.625, 1.0, 0.625, 0.5, 0.625, 0.5, 0.625, 1.0, 0.5938, 1.0, 0.5938, 0.5, 0.5938, 0.5, 0.5938, 1.0, 0.5625, 1.0, 0.5625, 0.5, 0.5625, 0.5, 0.5625, 1.0, 0.5312, 1.0, 0.5312, 0.5, 0.5312, 0.5, 0.5312, 1.0, 0.5, 1.0, 0.5, 0.5, 0.2968, 0.4854, 0.25, 0.49, 0.2032, 0.4854, 0.1582, 0.4717, 0.1167, 0.4496, 0.08029, 0.4197, 0.05045, 0.3833, 0.02827, 0.3418, 0.01461, 0.2968, 0.01, 0.25, 0.01461, 0.2032, 0.02827, 0.1582, 0.05045, 0.1167, 0.08029, 0.08029, 0.1167, 0.05045, 0.1582, 0.02827, 0.2032, 0.01461, 0.25, 0.01, 0.2968, 0.01461, 0.3418, 0.02827, 0.3833, 0.05045, 0.4197, 0.08029, 0.4496, 0.1167, 0.4717, 0.1582, 0.4854, 0.2032, 0.49, 0.25, 0.4854, 0.2968, 0.4717, 0.3418, 0.4496, 0.3833, 0.4197, 0.4197, 0.3833, 0.4496, 0.3418, 0.4717, 0.75, 0.49, 0.7968, 0.4854, 0.8418, 0.4717, 0.8833, 0.4496, 0.9197, 0.4197, 0.9496, 0.3833, 0.9717, 0.3418, 0.9854, 0.2968, 0.99, 0.25, 0.9854, 0.2032, 0.9717, 0.1582, 0.9496, 0.1167, 0.9197, 0.08029, 0.8833, 0.05045, 0.8418, 0.02827, 0.7968, 0.01461, 0.75, 0.01, 0.7032, 0.01461, 0.6582, 0.02827, 0.6167, 0.05045, 0.5803, 0.08029, 0.5504, 0.1167, 0.5283, 0.1582, 0.5146, 0.2032, 0.51, 0.25, 0.5146, 0.2968, 0.5283, 0.3418, 0.5504, 0.3833, 0.5803, 0.4197, 0.6167, 0.4496, 0.6582, 0.4717, 0.7032, 0.4854])
me_cylinder_002.update()

# ---- objects
ob_cube = bpy.data.objects.new('Cube', me_cube)
ob_cube_001 = bpy.data.objects.new('Cube.001', me_cube_001)
ob_point = bpy.data.objects.new('Point', light_point)
ob_point_001 = bpy.data.objects.new('Point.001', light_point_001)
ob_cube_002 = bpy.data.objects.new('Cube.002', me_cube_002)
ob_cube_003 = bpy.data.objects.new('Cube.003', me_cube_003)
ob_cylinder = bpy.data.objects.new('Cylinder', me_cylinder_001)
ob_cylinder_001 = bpy.data.objects.new('Cylinder.001', me_cylinder_002)

# ---- transforms, parenting, visibility, modifiers, constraints
ob_cube.location = (0.0, 0.0, -1.067)
ob_cube.scale = (2.109, 2.109, 2.109)
ob_cube.lock_rotations_4d = False
ob_cube.empty_display_type = 'ARROWS'
ob_cube.lineart.crease_threshold = 0.0
ob_cube_001.location = (3.359, 3.507, -1.117)
ob_cube_001.scale = (0.5353, 0.6707, 0.4634)
ob_point.location = (-5.057, -1.019, 1.676)
ob_point_001.location = (-5.057, 5.182, 2.386)
ob_cube_002.location = (2.12, -3.191, -0.222)
ob_cube_002.scale = (0.5353, 0.6707, 0.4634)
ob_cube_003.location = (0.228, 0.1868, -0.8921)
ob_cube_003.scale = (-3.959, 1.782, 0.1984)
ob_cylinder.location = (3.484, 0.7355, -0.3799)
ob_cylinder.rotation_euler = (-6296.0, -0.009221, 7.767)
ob_cylinder.scale = (0.5843, 0.4487, -0.9254)
ob_cylinder_001.location = (3.458, -0.4314, -0.3661)
ob_cylinder_001.rotation_euler = (-6296.0, -0.009221, 7.767)
ob_cylinder_001.scale = (0.5106, 0.3626, -0.8905)

# ---- collection membership
col_collection.objects.link(ob_cube)
col_collection.objects.link(ob_cube_001)
col_collection.objects.link(ob_point)
col_collection.objects.link(ob_point_001)
col_collection.objects.link(ob_cube_002)
col_collection.objects.link(ob_cube_003)
col_collection.objects.link(ob_cylinder)
col_collection.objects.link(ob_cylinder_001)

# ---- scene / render settings (as saved in the file)
scene.frame_start = 1; scene.frame_end = 250; scene.frame_set(1)
scene.render.engine = 'BLENDER_EEVEE_NEXT'
scene.cycles.sampling_pattern = 'TABULATED_SOBOL'
scene.cycles.use_light_tree = False
scene.view_settings.view_transform = 'Filmic'
bpy.context.view_layer.update()

# ---- added for rendering (the .blend has no active camera): camera
cam_auto = bpy.data.cameras.new('AutoCamera')
cam_auto.lens = 50.0
cam_auto.sensor_width = 36.0
cam_auto.clip_end = 1000.0
ob_auto_camera = bpy.data.objects.new('AutoCamera', cam_auto)
scene.collection.objects.link(ob_auto_camera)
ob_auto_camera.location = (14.7209, -17.6146, 14.3937)
ob_auto_camera.rotation_euler = (1.09748, -7.21219e-08, 0.694738)
scene.camera = ob_auto_camera
bpy.context.view_layer.update()
